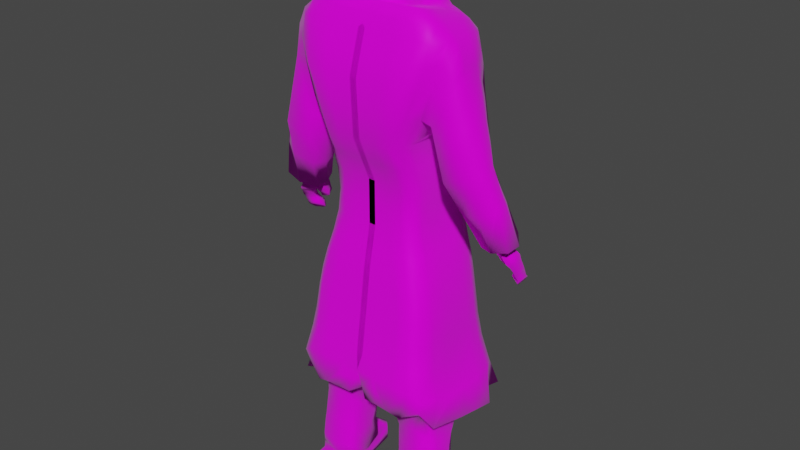 # Source: magemod.blend  (saved by Blender 2.91.10; exported with 4.5.12 LTS)
import bpy
from mathutils import Matrix  # noqa: F401  (used for matrix-valued properties, if any)

bpy.ops.wm.read_factory_settings(use_empty=True)
scene = bpy.context.scene
scene.name = 'Scene'

# ---- collections
col_collection = bpy.data.collections.new('Collection'); scene.collection.children.link(col_collection)

# ---- images (referenced by path relative to the original .blend; pixels are not part of the script)
import os
ASSET_DIR = os.environ.get("B2B_ASSET_DIR", "")  # directory of the original .blend (textures are referenced by path, not embedded)
HERE = os.path.dirname(os.path.abspath(__file__))  # packed textures are extracted next to this script under _unpacked/

def load_image(name, relpath, width, height, colorspace="sRGB"):
    """Load a texture the original file referenced (path relative to the .blend, or extracted next to this script)."""
    p = next((c for c in (os.path.join(HERE, relpath), os.path.join(ASSET_DIR, relpath)) if relpath and os.path.exists(c)), "")
    if p:
        img = bpy.data.images.load(p, check_existing=True)
        img.name = name
    else:  # same state as the original file: an image datablock whose file is absent (Cycles renders it pink)
        img = bpy.data.images.new(name, width, height)
        img.source = "FILE"
        img.filepath = "//" + (relpath or name)
    img.colorspace_settings.name = colorspace
    return img
img_untitled = load_image('Untitled', '', 1024, 1024, 'sRGB')

# ---- materials (node trees are filled in below, after node groups)
mat_green = bpy.data.materials.new('green')
mat_green.alpha_threshold = 0.0
mat_green.use_transparent_shadow = False
mat_green.line_color = (0.0, 0.0, 0.0, 1.0)

# ---- material node trees
mat_green.use_nodes = True; mat_green.node_tree.nodes.clear()
_N = mat_green.node_tree.nodes; _L = mat_green.node_tree.links
n0 = _N.new('ShaderNodeOutputMaterial'); n0.name = 'Material Output'; n0.location = (300, 300)
n1 = _N.new('ShaderNodeBsdfPrincipled'); n1.name = 'Principled BSDF'; n1.location = (10, 300)
n1.distribution = 'GGX'
n1.subsurface_method = 'BURLEY'
n1.inputs[2].default_value = 0.5106
n1.inputs[3].default_value = 1.45
n1.inputs[9].default_value = (1.9, 3.7, 0.1)
n1.inputs[13].default_value = 0.0922
n1.inputs[24].default_value = 0.06099
n1.inputs[27].default_value = (0.0, 0.0, 0.0, 1.0)
n1.inputs[28].default_value = 1.0
n2 = _N.new('ShaderNodeTexImage'); n2.name = 'Image Texture'; n2.location = (-423, 231)
n2.image = img_untitled
n3 = _N.new('ShaderNodeMix'); n3.name = 'Mix'; n3.location = (-160, 180)
n3.data_type = 'RGBA'
n3.inputs[0].default_value = 0.2411
n3.inputs[6].default_value = (1.0, 1.0, 1.0, 1.0)
_L.new(n1.outputs[0], n0.inputs[0])
_L.new(n2.outputs[0], n1.inputs[0])
_L.new(n2.outputs[0], n3.inputs[7])
_L.new(n3.outputs[2], n1.inputs[14])
n0.is_active_output = True

# ---- world
world_world = bpy.data.worlds.new('World'); scene.world = world_world
world_world.use_nodes = True; world_world.node_tree.nodes.clear()
_N = world_world.node_tree.nodes; _L = world_world.node_tree.links
n0 = _N.new('ShaderNodeOutputWorld'); n0.name = 'World Output'; n0.location = (300, 300)
n1 = _N.new('ShaderNodeBackground'); n1.name = 'Background'; n1.location = (10, 300)
n1.inputs[0].default_value = (0.05088, 0.05088, 0.05088, 1.0)
_L.new(n1.outputs[0], n0.inputs[0])
n0.is_active_output = True
world_world.color = (0.05088, 0.05088, 0.05088)
world_world.use_sun_shadow = False
world_world.sun_shadow_jitter_overblur = 0.0

# ---- meshes
me_cube = bpy.data.meshes.new('Cube')
me_cube.from_pydata([(1.07, 1.345, 1.761), (1.052, 1.311, -0.2607), (1.091, -0.758, 1.783), (1.072, -0.4242, -0.2474), (0.0, 1.467, -0.2781), (0.0, -0.9322, 1.779), (0.0, -0.4917, -0.2545), (0.0, 1.508, 1.745), (1.414, 1.189, 2.944), (1.457, -0.8175, 2.973), (0.0, -1.0, 3.033), (0.0, 1.312, 3.002), (1.523, 0.9537, 3.822), (1.621, -0.6443, 3.893), (0.0, -0.7289, 3.948), (0.07844, 1.173, 3.861), (1.354, 0.6511, 4.173), (1.31, -0.4579, 4.35), (0.07844, -0.4588, 4.405), (1.016, 1.333, 0.7294), (1.032, -0.4587, 0.7501), (0.0, 1.443, 0.7219), (0.0, -0.4917, 0.7455), (0.5225, -0.4917, -0.2545), (0.5225, 1.508, 1.745), (0.5225, 1.467, -0.2781), (0.5225, -0.9322, 1.779), (0.7619, 1.312, 3.002), (0.7619, -1.0, 3.033), (0.9344, 1.165, 3.857), (0.8736, -0.7289, 3.948), (0.6342, -0.4917, 4.456), (0.5225, -0.4917, 0.7455), (0.5225, 1.443, 0.7219), (1.109, 0.7599, 1.756), (1.109, 0.801, -0.2545), (1.618, 0.6973, 3.011), (1.836, 0.4874, 3.873), (1.347, 0.2945, 4.286), (1.109, 0.801, 0.7455), (0.07844, 1.523, 5.033), (1.109, -0.08617, 1.768), (1.855, -0.1176, 3.937), (1.347, -0.09863, 4.371), (0.4358, 1.378, 4.572), (1.109, 0.1546, 0.7455), (0.2901, 1.542, 5.041), (1.109, 0.1546, -0.2545), (1.293, 1.305, -1.201), (1.306, -0.5485, -1.179), (0.0, 1.42, -1.226), (0.0, -0.68, -1.202), (0.8166, -0.68, -1.202), (0.8166, 1.42, -1.226), (1.403, 0.801, -1.202), (1.602, -0.8023, -3.13), (0.0, -0.9538, -3.163), (1.587, 1.399, -3.22), (0.0, 1.478, -3.163), (1.403, 0.1546, -1.202), (1.463, 1.286, -2.086), (1.477, -0.6654, -2.086), (0.0, 1.373, -2.052), (0.0, -0.7976, -2.052), (0.98, -0.7976, -2.052), (0.98, 1.373, -2.052), (1.567, 0.801, -2.052), (0.07844, -1.047, -3.55), (0.07844, 1.729, -4.03), (1.733, -0.9243, -3.776), (1.721, 1.538, -3.907), (1.567, 0.1546, -2.052), (0.9951, -0.9538, -3.163), (0.9951, 1.478, -3.163), (1.649, 0.8402, -3.163), (0.07844, 1.871, -4.321), (1.812, 1.797, -4.615), (1.62, -0.9009, -4.057), (1.649, 0.1197, -3.163), (1.022, -1.04, -3.566), (1.022, 1.718, -4.013), (1.831, 0.9303, -4.013), (0.2612, -0.9322, 1.779), (0.4368, -0.7289, 3.948), (0.2612, 1.467, -0.2781), (0.3809, -1.0, 3.033), (1.831, 0.03942, -4.013), (0.9502, -1.116, -4.184), (1.13, 1.792, -4.649), (2.201, 0.921, -4.529), (0.07327, 0.9756, -4.453), (1.032, 0.6258, -4.549), (0.0, -0.01926, -4.471), (1.6, 0.3332, -5.934), (2.142, -0.01926, -4.4), (0.2228, -0.5003, 4.438), (0.2612, -0.4917, 0.7455), (0.2612, -0.4917, -0.2545), (0.2612, 1.508, 1.745), (0.3809, 1.312, 3.002), (0.4222, 1.165, 3.857), (0.2612, 1.443, 0.7219), (0.4083, 1.42, -1.226), (0.4083, -0.68, -1.202), (0.49, 1.373, -2.052), (0.49, -0.7976, -2.052), (0.4975, 1.478, -3.163), (0.4975, -0.9538, -3.163), (0.511, 1.718, -4.013), (0.511, -1.04, -3.566), (0.5159, 1.894, -4.471), (0.3048, -1.074, -4.194), (0.5543, 0.7108, -4.618), (0.5159, -0.01926, -4.471), (0.8248, -0.4917, -0.2545), (0.8248, 1.508, 1.745), (1.129, 1.299, 3.002), (1.122, 1.155, 3.857), (1.222, 0.7047, 4.204), (0.8248, 1.443, 0.7219), (0.8248, 1.373, -0.2545), (0.8248, -0.9322, 1.779), (1.203, -1.0, 3.033), (1.379, -0.7289, 3.948), (1.001, -0.4917, 4.456), (0.8248, -0.4917, 0.7455), (0.7395, 0.3107, 4.292), (0.7395, -0.1503, 4.392), (1.119, -0.68, -1.202), (1.119, 1.42, -1.226), (1.332, -0.9538, -3.163), (1.282, -0.7976, -2.052), (1.282, 1.373, -2.052), (1.439, -1.04, -3.566), (1.332, 1.478, -3.163), (1.22, -1.044, -4.291), (1.439, 1.718, -4.013), (1.566, 1.819, -4.6), (1.559, 0.6973, -4.639), (1.507, -0.01926, -4.471), (1.109, -0.4856, 1.773), (1.618, -0.5063, 3.074), (1.855, -0.4063, 3.942), (1.347, -0.2842, 4.411), (0.07844, -0.4777, 4.456), (1.109, -0.1505, 0.7455), (0.2514, -0.4417, 4.436), (1.109, -0.1505, -0.2545), (1.403, -0.2394, -1.202), (1.567, -0.295, -2.052), (1.649, -0.3871, -3.163), (1.831, -0.4701, -3.802), (0.07237, -0.4438, -4.218), (1.032, -0.5129, -4.178), (1.918, -0.7137, -4.427), (0.5218, -0.5054, -4.353), (1.467, -0.5423, -4.4), (0.5574, -0.3854, 4.439), (1.538, 0.4244, -5.227), (1.173, 0.4072, -5.2), (1.648, -0.2221, -5.2), (0.7477, 0.4298, -5.225), (0.6571, -0.2221, -5.2), (1.173, -0.4858, -4.947), (0.7446, -0.4419, -5.013), (1.529, -0.445, -5.017), (1.22, 0.4077, -5.961), (1.109, 0.4728, -0.2545), (1.695, -0.4186, -5.929), (0.805, 0.3731, -5.931), (0.7042, -0.4186, -5.929), (1.22, -0.4919, -5.729), (0.7987, -0.491, -5.73), (1.585, -0.4949, -5.731), (1.686, 0.2966, -6.53), (1.235, 0.5358, -6.646), (1.049, -0.5994, -6.646), (1.637, -0.5269, -6.513), (0.8187, 0.4387, -6.52), (0.6903, -0.4196, -6.494), (1.222, -0.6115, -6.322), (0.7942, -0.5454, -6.237), (1.585, -0.5829, -6.245), (1.109, 0.3303, 1.762), (1.855, 0.1833, 3.931), (1.347, 0.09489, 4.329), (1.109, 0.4728, 0.7455), (1.403, 0.4728, -1.202), (1.567, 0.4728, -2.052), (1.649, 0.4744, -3.163), (1.831, 0.478, -4.013), (2.171, 0.4436, -4.464), (0.07844, 0.4748, -4.474), (0.5159, 0.4806, -4.471), (1.507, 0.4806, -4.471), (0.7395, 0.07668, 4.342), (0.6571, 0.2778, -5.2), (1.648, 0.2778, -5.2), (0.7042, 0.08131, -5.929), (1.695, 0.08131, -5.929), (1.912, 0.3742, -6.861), (0.7988, 0.07361, -6.686), (1.732, -0.2369, -6.57), (1.75, 0.4017, -6.666), (1.352, 0.4669, -6.666), (1.213, -0.4904, -6.725), (1.62, -0.557, -6.725), (0.9528, 0.5163, -6.693), (0.7714, -0.4181, -6.725), (1.912, 0.3742, -7.009), (0.8414, 0.009846, -6.725), (1.69, -0.129, -6.725), (1.898, 1.032, -6.893), (1.258, -0.5833, -6.861), (1.743, -0.6627, -6.861), (0.9006, 0.5398, -6.861), (0.7308, -0.4971, -6.861), (0.8144, 0.01339, -6.861), (1.826, -0.1522, -6.861), (1.427, 0.4536, -7.009), (1.258, -0.5833, -7.009), (1.743, -0.6627, -7.009), (0.9006, 0.5398, -7.009), (0.7308, -0.4971, -7.009), (1.341, -0.07286, -7.009), (0.8144, 0.01339, -7.009), (1.826, -0.1522, -7.009), (1.986, 0.8223, -6.862), (1.824, 0.8498, -6.667), (1.426, 0.915, -6.667), (0.9935, 0.9857, -6.667), (1.986, 0.8223, -7.01), (1.775, 1.19, -6.912), (0.9739, 0.9879, -6.862), (1.501, 0.9017, -7.01), (0.9739, 0.9879, -7.01), (1.773, 1.054, -6.742), (1.465, 1.104, -6.742), (1.131, 1.159, -6.742), (1.898, 1.032, -7.007), (0.0, -0.9612, 2.316), (1.116, 1.16, -6.893), (1.523, 1.094, -7.007), (1.116, 1.16, -7.007), (1.695, 1.204, -6.815), (1.498, 1.236, -6.815), (1.283, 1.272, -6.815), (1.775, 1.19, -6.985), (1.532, 1.315, -6.924), (1.273, 1.273, -6.912), (1.535, 1.23, -6.985), (1.273, 1.273, -6.985), (0.0, 1.424, 2.283), (1.232, 1.285, 2.319), (1.254, -0.8364, 2.369), (0.625, -0.9612, 2.316), (0.625, 1.424, 2.283), (1.327, 0.7331, 2.293), (1.327, -0.1006, 2.019), (0.3125, -0.9612, 2.316), (0.3125, 1.424, 2.283), (0.9866, 1.424, 2.283), (0.9866, -0.9612, 2.316), (1.327, -0.4945, 2.33), (1.327, 0.3065, 2.013), (1.961, 0.6402, 2.837), (1.989, 0.4629, 3.57), (1.554, 0.7311, 2.251), (2.1, 0.2178, 3.249), (2.101, -0.1768, 3.254), (2.012, 0.1814, 3.573), (2.013, -0.1196, 3.579), (1.489, -0.1026, 1.984), (2.023, -0.5082, 2.94), (2.014, -0.4082, 3.584), (1.563, -0.4964, 2.287), (1.487, 0.3045, 1.979), (1.834, 0.4771, 1.168), (2.366, 0.4405, 1.382), (2.611, 0.08226, 1.571), (2.614, -0.2212, 1.574), (1.678, -0.1641, 1.027), (2.429, -0.4761, 1.406), (1.855, -0.4671, 1.187), (1.675, 0.149, 1.024), (2.5, 0.9224, -0.02777), (2.888, 0.6412, 0.03129), (3.14, 0.3088, -0.05256), (3.053, 0.07796, -0.1476), (2.26, 0.511, -0.2741), (2.668, 0.03717, -0.2636), (2.312, 0.23, -0.3365), (2.348, 0.7412, -0.1843), (2.846, 0.4444, -0.0887), (2.749, 0.1911, -0.2254), (2.423, 0.685, -0.1387), (2.329, 0.4332, -0.2677), (2.643, 0.5586, -0.1098), (2.552, 0.305, -0.2453), (2.781, 0.9221, -1.239), (2.763, 0.9303, -1.228), (2.789, 0.941, -1.228), (2.77, 0.9438, -1.221), (2.749, 0.1911, -0.2254), (2.423, 0.685, -0.1387), (2.329, 0.4332, -0.2677), (2.491, 0.764, -0.3328), (2.907, 0.5248, -0.2782), (2.397, 0.5122, -0.4618), (2.817, 0.2702, -0.4195), (2.643, 0.5586, -0.1098), (2.733, 0.625, -0.3011), (2.552, 0.305, -0.2453), (2.63, 0.378, -0.4384), (2.698, 0.6934, -0.4426), (2.992, 0.5766, -0.3836), (2.61, 0.4823, -0.56), (2.886, 0.2781, -0.5494), (2.411, 0.597, -0.58), (2.491, 0.8123, -0.4698), (2.425, 0.6802, -0.6807), (2.488, 0.844, -0.5957), (2.654, 0.7658, -0.6106), (2.583, 0.605, -0.6997), (2.435, 0.721, -0.7649), (2.499, 0.8848, -0.6799), (2.664, 0.8066, -0.6948), (2.594, 0.6458, -0.7839), (2.498, 0.7739, -0.8145), (2.531, 0.859, -0.7703), (2.617, 0.8184, -0.7781), (2.58, 0.7349, -0.8243), (2.779, 0.6933, -0.5563), (3.017, 0.5985, -0.5084), (2.707, 0.5218, -0.6516), (2.932, 0.3559, -0.643), (2.841, 0.7288, -0.6958), (3.052, 0.6565, -0.6811), (2.778, 0.5825, -0.7771), (2.976, 0.4503, -0.7973), (2.86, 0.7702, -0.7835), (3.037, 0.7131, -0.7715), (2.798, 0.6239, -0.8647), (2.961, 0.5069, -0.8876), (2.858, 0.7929, -0.8615), (3.051, 0.7604, -0.9264), (2.803, 0.6658, -0.9321), (2.986, 0.5812, -1.027), (2.838, 0.8404, -0.9289), (3.047, 0.8256, -0.9719), (2.764, 0.6829, -1.014), (2.953, 0.6064, -1.098), (2.787, 0.9239, -1.032), (2.96, 0.8985, -1.095), (2.73, 0.8032, -1.097), (2.888, 0.7305, -1.192), (2.771, 0.9407, -1.121), (2.876, 0.9253, -1.16), (2.736, 0.8677, -1.161), (2.832, 0.8238, -1.218), (2.772, 0.9502, -1.179), (2.838, 0.9405, -1.203), (2.75, 0.904, -1.204), (2.81, 0.8762, -1.24), (2.781, 0.9221, -1.239), (2.763, 0.9303, -1.228), (2.789, 0.941, -1.228), (2.77, 0.9438, -1.221), (0.07844, 1.294, 4.147), (0.07844, 1.267, 4.19), (0.4355, 1.257, 4.177), (0.07844, 1.399, 4.833), (0.07844, 1.462, 5.16), (0.6288, 1.155, 4.227), (0.7438, 0.7643, 4.548), (0.7178, 0.3277, 4.643), (0.7178, -0.1658, 4.749), (0.7178, 0.07714, 4.697), (0.2125, -0.4846, 4.744), (0.07844, -0.4877, 4.75), (0.5957, -0.3989, 4.8), (0.629, 1.277, 4.622), (0.744, 0.8858, 4.943), (0.718, 0.4492, 5.038), (0.718, -0.04432, 5.144), (0.718, 0.1986, 5.092), (0.2401, -0.407, 5.22), (0.5959, -0.2774, 5.195), (0.3516, 1.385, 4.769), (0.5615, 1.314, 4.894), (0.6645, 1.059, 5.259), (0.6414, 0.6983, 5.425), (0.6414, 0.2907, 5.613), (0.6414, 0.4913, 5.52), (0.1234, 0.0983, 5.702), (0.4958, 0.007821, 5.585), (0.3898, 1.448, 5.137), (0.4993, 1.242, 5.347), (0.4743, 1.016, 5.469), (0.4743, 0.7169, 5.607), (0.4743, 0.8642, 5.539), (0.3946, 0.5756, 5.672), (0.244, 1.36, 5.272), (0.2852, 1.208, 5.457), (0.275, 1.049, 5.53), (0.275, 0.8696, 5.613), (0.275, 0.9579, 5.572), (0.2272, 0.7849, 5.652), (0.98, 0.2938, 4.289), (0.8499, 1.189, 3.98), (0.9014, 0.7618, 4.365), (0.9998, 0.7603, 4.25), (0.986, 0.07583, 4.336), (0.9971, -0.329, 4.423), (0.9918, -0.1349, 4.382), (0.988, -0.8802, -2.639), (0.988, 1.428, -2.639), (1.515, 1.328, -2.643), (0.0, -0.8802, -2.639), (0.0, 1.428, -2.639), (1.61, 0.8217, -2.639), (1.61, 0.1362, -2.639), (1.527, -0.7312, -2.622), (0.494, 1.428, -2.639), (0.494, -0.8802, -2.639), (1.309, -0.8802, -2.639), (1.309, 1.428, -2.639), (1.61, -0.3437, -2.639), (1.61, 0.4737, -2.639), (0.891, -0.7335, -1.589), (0.891, 1.398, -1.602), (1.383, 1.292, -1.619), (0.0, -0.7335, -1.589), (0.0, 1.398, -1.602), (1.478, 0.801, -1.589), (1.478, 0.1546, -1.589), (1.404, -0.6083, -1.61), (0.4455, 1.398, -1.602), (0.4455, -0.7335, -1.589), (1.193, -0.7335, -1.589), (1.193, 1.398, -1.602), (1.478, -0.2647, -1.589), (1.478, 0.4728, -1.589), (0.6696, -0.5859, -0.7284), (0.0, 1.443, -0.752), (1.179, -0.4791, -0.7284), (0.6696, 1.443, -0.752), (0.0, -0.5859, -0.7284), (1.167, 1.309, -0.7386), (1.256, 0.801, -0.7284), (1.256, 0.1546, -0.7284), (0.3348, -0.5859, -0.7284), (0.3348, 1.443, -0.752), (0.9719, 1.396, -0.7402), (0.9719, -0.5859, -0.7284), (1.256, -0.195, -0.7284), (1.256, 0.4728, -0.7284), (1.023, 1.321, 0.2317), (1.032, -0.3985, 0.2455), (0.0, 1.455, 0.2219), (0.0, -0.4917, 0.2455), (0.5225, 1.455, 0.2219), (0.5225, -0.4917, 0.2455), (1.109, 0.801, 0.2455), (1.109, 0.1546, 0.2455), (0.2612, 1.455, 0.2219), (0.2612, -0.4917, 0.2455), (0.8248, -0.4917, 0.2455), (0.8248, 1.408, 0.2337), (1.109, -0.1505, 0.2455), (1.109, 0.4728, 0.2455), (1.025, 1.346, 1.238), (1.032, -0.6044, 1.262), (0.0, 1.476, 1.234), (0.0, -0.712, 1.262), (0.5225, -0.712, 1.262), (0.5225, 1.476, 1.234), (1.109, 0.7804, 1.251), (1.109, 0.03423, 1.257), (0.2612, 1.476, 1.234), (0.2612, -0.712, 1.262), (0.8248, -0.712, 1.262), (0.8248, 1.476, 1.234), (1.109, -0.3181, 1.259), (1.109, 0.4016, 1.254), (1.702, -0.4825, 1.765), (1.578, -0.1318, 1.53), (2.345, -0.1979, 2.457), (2.342, 0.1535, 2.453), (2.216, -0.493, 2.212), (1.687, 0.6106, 1.737), (1.576, 0.2308, 1.526), (2.156, 0.5362, 2.142), (0.0, 1.238, 3.429), (1.615, -0.7529, 3.495), (0.0, -0.8645, 3.491), (1.501, 1.079, 3.424), (0.8482, 1.238, 3.429), (0.8177, -0.8645, 3.491), (1.736, 0.5955, 3.468), (0.4089, -0.8645, 3.491), (0.4016, 1.238, 3.429), (1.126, 1.227, 3.429), (1.291, -0.8645, 3.491), (1.736, -0.4563, 3.508), (1.985, 0.5525, 3.268), (2.057, -0.1482, 3.417), (2.019, -0.4582, 3.262), (2.056, 0.1996, 3.411), (2.549, -0.2196, 0.5716), (2.084, -0.1187, 0.4258), (2.644, 0.5473, 0.6677), (2.167, 0.6997, 0.5705), (2.011, 0.445, 0.4199), (1.969, 0.1733, 0.3765), (2.876, 0.1955, 0.7594), (2.833, -0.0717, 0.7133), (1.136, 1.088, -0.2571), (1.154, 1.075, 1.759), (1.552, 0.9579, 2.939), (1.712, 0.7266, 3.829), (1.428, 0.5047, 4.195), (1.097, 1.09, 0.7373), (1.373, 1.076, -1.188), (1.673, 1.159, -3.249), (1.543, 1.069, -2.086), (1.868, 1.25, -3.907), (1.921, 1.264, -4.383), (0.07844, 1.366, -4.396), (1.075, 1.141, -4.593), (0.5159, 1.186, -4.515), (1.533, 1.153, -4.572), (1.332, 1.035, 2.336), (1.597, 1.09, -2.623), (1.47, 1.066, -1.615), (1.244, 1.084, -0.7384), (1.097, 1.089, 0.2355), (1.097, 1.089, 1.243), (1.704, 0.8528, 3.461), (1.485, -0.5367, 4.199), (0.07844, -0.6107, 4.216), (1.443, 0.7876, 4.04), (0.75, -0.6065, 4.21), (1.592, 0.3908, 4.112), (1.592, -0.1078, 4.161), (0.3264, -0.6109, 4.201), (1.174, 0.9224, 4.036), (1.184, -0.6065, 4.21), (1.592, -0.3433, 4.184), (1.592, 0.1377, 4.137), (0.6916, 0.9974, 4.369), (0.6918, 1.119, 4.763), (0.6181, 1.226, 5.058), (0.4416, 1.347, 5.239), (0.2648, 1.282, 5.368), (0.9273, 0.9675, 4.119), (1.572, 0.5916, 4.086), (0.5769, -1.059, -3.851), (0.2031, -1.059, -3.856), (0.6045, -1.093, -4.182), (0.07536, -0.7406, -3.889), (0.07844, -0.2217, 5.464), (0.5644, -0.08965, 5.448), (0.1859, -0.1724, 5.444), (0.07844, 0.1192, 5.686), (0.07844, 0.3308, 5.748), (0.07844, 0.7212, 5.758), (0.07844, 0.9375, 5.674), (0.07844, 1.028, 5.621), (0.07844, 1.201, 5.472), (0.07844, 1.303, 5.367), (0.07844, 1.358, 5.274), (0.07844, -0.4054, 5.269), (0.393, 1.353, 4.651), (0.07844, 1.242, 4.269), (0.3927, 1.232, 4.256), (0.07844, 1.374, 4.912), (0.3489, 1.3, 4.832), (0.8188, 0.5318, 4.328), (0.7305, 0.5417, 4.596), (0.7308, 0.6632, 4.991), (0.6527, 0.8749, 5.344), (0.4826, 1.146, 5.41), (0.28, 1.127, 5.494), (0.9897, 0.5224, 4.27), (0.07844, 1.129, 5.557), (0.718, 0.4174, 4.934), (0.744, 0.8539, 4.84), (0.256, -0.4232, 5.057), (0.5959, -0.3092, 5.091), (0.718, -0.07621, 5.041), (0.718, 0.1668, 4.988), (0.629, 1.245, 4.519), (0.4357, 1.346, 4.468), (0.6918, 1.087, 4.66), (0.07844, -0.427, 5.133), (0.3929, 1.321, 4.547), (0.7307, 0.6313, 4.888), (0.2294, -0.4649, 5.086), (0.2284, -0.4984, 5.178), (0.07844, -0.5163, 5.205), (0.07844, -0.4756, 5.124), (0.1862, -0.545, 5.089), (0.1776, -0.5712, 5.119), (0.07844, -0.581, 5.121), (0.07844, -0.5546, 5.111), (0.1282, -0.5866, 5.058), (0.1282, -0.5867, 5.058), (0.07844, -0.627, 5.005), (0.07844, -0.5867, 5.058), (0.07844, 0.7233, 4.386), (0.4217, 0.7127, 4.373), (0.07844, 0.8549, 5.029), (0.3767, 0.8702, 5.038), (0.4218, 0.8023, 4.664), (0.4219, 0.8342, 4.768)], [], [(454, 443, 52, 128), (483, 140, 2, 472), (482, 115, 0, 471), (480, 82, 5, 474), (260, 252, 11, 99), (503, 494, 13, 123), (532, 253, 8, 519), (262, 254, 9, 122), (547, 539, 17, 124), (538, 496, 12, 520), (501, 493, 15, 100), (66, 188, 428, 420), (556, 541, 16, 521), (466, 96, 22, 460), (468, 119, 19, 457), (469, 145, 20, 458), (465, 101, 33, 461), (467, 125, 32, 462), (146, 144, 18, 95), (502, 497, 29, 117), (545, 542, 31, 95), (259, 255, 28, 85), (500, 498, 30, 83), (261, 256, 27, 116), (481, 121, 26, 475), (479, 98, 24, 476), (452, 446, 53, 102), (451, 447, 51, 103), (536, 522, 39, 463), (549, 543, 38, 185), (499, 37, 266, 505), (37, 184, 270, 266), (537, 518, 34, 477), (535, 449, 54, 523), (264, 257, 267, 276), (258, 264, 276, 272), (548, 544, 43, 143), (453, 448, 48, 129), (29, 100, 370), (470, 186, 45, 464), (484, 183, 41, 478), (456, 450, 59, 187), (440, 431, 60, 132), (534, 434, 66, 525), (438, 432, 63, 105), (441, 436, 61, 149), (442, 435, 71, 188), (439, 429, 64, 131), (455, 445, 49, 148), (426, 417, 57, 134), (533, 420, 74, 524), (424, 418, 56, 107), (427, 422, 55, 150), (428, 421, 78, 189), (425, 415, 72, 130), (437, 430, 65, 104), (107, 56, 67, 109), (150, 55, 69, 151), (189, 78, 86, 190), (106, 73, 80, 108), (134, 57, 70, 136), (524, 74, 81, 526), (423, 416, 73, 106), (108, 80, 88, 110), (136, 70, 76, 137), (151, 69, 77, 154), (190, 86, 94, 191), (133, 79, 87, 135), (130, 72, 79, 133), (156, 154, 77, 135), (155, 153, 87, 559, 111), (530, 529, 91, 112), (531, 527, 89, 138), (91, 138, 158, 159), (194, 191, 94, 139), (526, 81, 89, 527), (192, 193, 113, 92), (528, 530, 112, 90), (79, 109, 557, 559, 87), (68, 108, 110, 75), (419, 423, 106, 58), (58, 106, 108, 68), (72, 107, 109, 79), (433, 437, 104, 62), (415, 424, 107, 72), (429, 438, 105, 64), (127, 195, 377, 376), (443, 451, 103, 52), (444, 452, 102, 50), (473, 7, 98, 479), (495, 500, 83, 14), (240, 259, 85, 10), (540, 545, 95, 18), (459, 21, 101, 465), (462, 32, 96, 466), (546, 117, 409, 555), (71, 149, 427, 421), (497, 501, 100, 29), (256, 260, 99, 27), (475, 26, 82, 480), (155, 113, 162, 164), (529, 531, 138, 91), (153, 156, 135, 87), (55, 130, 133, 69), (69, 133, 135, 77), (80, 136, 137, 88), (73, 134, 136, 80), (422, 425, 130, 55), (416, 426, 134, 73), (436, 439, 131, 61), (430, 440, 132, 65), (185, 412, 414, 43), (446, 453, 129, 53), (584, 411, 410, 578), (472, 2, 121, 481), (253, 261, 116, 8), (496, 502, 117, 12), (143, 413, 124, 17), (541, 546, 118, 16), (458, 20, 125, 467), (461, 33, 119, 468), (542, 547, 124, 31), (255, 262, 122, 28), (498, 503, 123, 30), (476, 24, 115, 482), (445, 454, 128, 49), (43, 414, 413, 143), (139, 156, 165, 160), (92, 113, 155, 152), (112, 91, 159, 161), (139, 94, 154, 156), (86, 151, 154, 94), (78, 150, 151, 86), (421, 427, 150, 78), (450, 455, 148, 59), (435, 441, 149, 71), (539, 548, 143, 17), (494, 504, 142, 13), (254, 263, 141, 9), (195, 126, 375, 377), (464, 45, 145, 469), (478, 41, 140, 483), (196, 161, 169, 198), (160, 165, 173, 168), (159, 158, 93, 166), (163, 164, 172, 171), (156, 153, 163, 165), (194, 139, 160, 197), (153, 155, 164, 163), (193, 112, 161, 196), (171, 172, 181, 180), (199, 168, 177, 202), (172, 170, 179, 181), (173, 171, 180, 182), (161, 159, 166, 169), (165, 163, 171, 173), (164, 162, 170, 172), (197, 160, 168, 199), (202, 177, 206, 211), (201, 178, 207, 210), (176, 177, 182, 180), (179, 176, 180, 181), (166, 93, 174, 175), (168, 173, 182, 177), (198, 169, 178, 201), (169, 166, 175, 178), (170, 198, 201, 179), (178, 175, 204, 207), (179, 201, 210, 208), (158, 197, 199, 93), (93, 199, 202, 174), (113, 193, 196, 162), (138, 194, 197, 158), (162, 196, 198, 170), (38, 408, 412, 185), (146, 157, 380, 378), (90, 112, 193, 192), (138, 89, 191, 194), (81, 190, 191, 89), (74, 189, 190, 81), (420, 428, 189, 74), (434, 442, 188, 66), (449, 456, 187, 54), (477, 34, 183, 484), (157, 127, 376, 380), (463, 39, 186, 470), (117, 29, 409), (42, 142, 274, 271), (263, 258, 272, 275), (544, 549, 185, 43), (204, 203, 228, 229), (206, 205, 213, 214), (205, 208, 216, 213), (211, 206, 214, 218), (176, 179, 208, 205), (177, 176, 205, 206), (175, 174, 203, 204), (174, 202, 211, 203), (214, 213, 220, 221), (213, 216, 223, 220), (218, 214, 221, 226), (217, 215, 222, 225), (203, 211, 218, 200), (208, 210, 217, 216), (219, 222, 235, 234), (210, 207, 215, 217), (225, 224, 220, 223), (224, 226, 221, 220), (219, 209, 226, 224), (222, 219, 224, 225), (200, 209, 231, 227), (200, 218, 226, 209), (216, 217, 225, 223), (203, 200, 227, 228), (228, 227, 212, 236), (233, 230, 238, 241), (234, 235, 243, 242), (229, 228, 236, 237), (215, 207, 230, 233), (222, 215, 233, 235), (207, 204, 229, 230), (209, 219, 234, 231), (242, 243, 251, 250), (237, 236, 244, 245), (243, 241, 249, 251), (239, 242, 250, 247), (230, 229, 237, 238), (227, 231, 239, 212), (231, 234, 242, 239), (235, 233, 241, 243), (245, 244, 232, 248), (246, 245, 248, 249), (248, 232, 247, 250), (249, 248, 250, 251), (241, 238, 246, 249), (236, 212, 232, 244), (238, 237, 245, 246), (212, 239, 247, 232), (41, 183, 264, 258), (2, 140, 263, 254), (26, 121, 262, 255), (0, 115, 261, 253), (24, 98, 260, 256), (5, 82, 259, 240), (140, 41, 258, 263), (183, 34, 257, 264), (115, 24, 256, 261), (82, 26, 255, 259), (121, 2, 254, 262), (518, 0, 253, 532), (98, 7, 252, 260), (508, 505, 266, 270), (489, 485, 283, 282), (488, 487, 280, 279), (507, 506, 271, 274), (485, 486, 281, 283), (506, 508, 270, 271), (184, 42, 271, 270), (504, 141, 273, 507), (257, 36, 265, 267), (141, 263, 275, 273), (513, 512, 285, 292), (512, 511, 286, 285), (509, 510, 291, 290), (491, 490, 277, 284), (486, 491, 284, 281), (490, 492, 278, 277), (492, 488, 279, 278), (487, 489, 282, 280), (292, 285, 295), (291, 289, 296), (289, 292, 295, 296), (514, 513, 292, 289), (511, 515, 287, 286), (516, 509, 290, 288), (515, 516, 288, 287), (510, 514, 289, 291), (293, 286, 287), (290, 294, 288), (294, 293, 287, 288), (295, 285, 286, 293, 297), (296, 298, 294, 290, 291), (313, 308, 318, 316), (302, 301, 299, 300), (303, 312, 313, 309), (293, 303, 309, 307), (304, 310, 311, 306), (305, 304, 306, 308), (319, 314, 322, 321), (311, 310, 293, 307), (313, 312, 305, 308), (307, 309, 317, 315), (315, 317, 335, 333), (311, 307, 315, 314), (306, 311, 314, 319), (308, 306, 319, 318), (309, 313, 316, 317), (322, 323, 327, 326), (316, 318, 320, 323), (318, 319, 321, 320), (314, 316, 323, 322), (327, 324, 328, 331), (321, 322, 326, 325), (323, 320, 324, 327), (320, 321, 325, 324), (328, 329, 330, 331), (324, 325, 329, 328), (326, 327, 331, 330), (325, 326, 330, 329), (335, 334, 338, 339), (314, 315, 333, 332), (317, 316, 334, 335), (316, 314, 332, 334), (337, 339, 343, 341), (333, 335, 339, 337), (332, 333, 337, 336), (334, 332, 336, 338), (342, 340, 344, 346), (336, 337, 341, 340), (338, 336, 340, 342), (339, 338, 342, 343), (345, 347, 351, 349), (343, 342, 346, 347), (341, 343, 347, 345), (340, 341, 345, 344), (349, 351, 355, 353), (344, 345, 349, 348), (346, 344, 348, 350), (347, 346, 350, 351), (354, 352, 356, 358), (348, 349, 353, 352), (350, 348, 352, 354), (351, 350, 354, 355), (357, 359, 363, 361), (355, 354, 358, 359), (353, 355, 359, 357), (352, 353, 357, 356), (360, 361, 366, 367), (356, 357, 361, 360), (358, 356, 360, 362), (359, 358, 362, 363), (361, 363, 364, 366), (363, 362, 365, 364), (362, 360, 367, 365), (594, 592, 381, 551), (597, 587, 382, 580), (588, 589, 387, 386), (590, 591, 385, 384), (589, 590, 384, 387), (591, 586, 383, 385), (592, 593, 44, 381), (551, 381, 389, 552), (580, 382, 390, 581), (386, 387, 562, 563), (384, 385, 393, 392), (387, 384, 392, 395, 562), (385, 383, 391, 393), (381, 44, 388, 389), (581, 390, 397, 582), (392, 393, 400, 399), (372, 571, 402, 396), (395, 392, 399, 401), (393, 391, 398, 400), (389, 388, 46, 396), (388, 371, 40, 46), (552, 389, 396, 553), (399, 400, 406, 405), (401, 399, 405, 407), (400, 398, 404, 406), (553, 396, 402, 554), (582, 397, 403, 583), (95, 31, 157, 146), (414, 412, 195, 127), (412, 408, 126, 195), (555, 409, 373, 550), (413, 414, 127, 157), (578, 410, 374, 579), (409, 29, 370, 373), (61, 131, 425, 422), (65, 132, 426, 416), (31, 124, 413, 157), (64, 105, 424, 415), (62, 104, 423, 419), (104, 65, 416, 423), (131, 64, 415, 425), (188, 71, 421, 428), (149, 61, 422, 427), (105, 63, 418, 424), (525, 66, 420, 533), (132, 60, 417, 426), (54, 187, 442, 434), (59, 148, 441, 435), (53, 129, 440, 430), (49, 128, 439, 436), (52, 103, 438, 429), (50, 102, 437, 433), (102, 53, 430, 437), (128, 52, 429, 439), (187, 59, 435, 442), (148, 49, 436, 441), (103, 51, 432, 438), (523, 54, 434, 534), (129, 48, 431, 440), (35, 167, 456, 449), (47, 147, 455, 450), (3, 114, 454, 445), (25, 120, 453, 446), (4, 84, 452, 444), (23, 97, 451, 443), (147, 3, 445, 455), (167, 47, 450, 456), (120, 1, 448, 453), (517, 35, 449, 535), (97, 6, 447, 451), (84, 25, 446, 452), (114, 23, 443, 454), (35, 463, 470, 167), (47, 464, 469, 147), (25, 461, 468, 120), (3, 458, 467, 114), (23, 462, 466, 97), (4, 459, 465, 84), (167, 470, 464, 47), (517, 536, 463, 35), (114, 467, 462, 23), (84, 465, 461, 25), (147, 469, 458, 3), (120, 468, 457, 1), (97, 466, 460, 6), (39, 477, 484, 186), (45, 478, 483, 145), (33, 476, 482, 119), (20, 472, 481, 125), (32, 475, 480, 96), (21, 473, 479, 101), (186, 484, 478, 45), (522, 537, 477, 39), (101, 479, 476, 33), (125, 481, 475, 32), (96, 480, 474, 22), (119, 482, 471, 19), (145, 483, 472, 20), (269, 273, 489, 487), (265, 268, 488, 492), (267, 265, 492, 490), (272, 276, 491, 486), (276, 267, 490, 491), (275, 272, 486, 485), (268, 269, 487, 488), (273, 275, 485, 489), (142, 504, 507, 274), (269, 268, 508, 506), (273, 269, 506, 507), (268, 265, 505, 508), (9, 141, 504, 494), (28, 122, 503, 498), (8, 116, 502, 496), (27, 99, 501, 497), (10, 85, 500, 495), (36, 499, 505, 265), (85, 28, 498, 500), (116, 27, 497, 502), (99, 11, 493, 501), (519, 8, 496, 538), (122, 9, 494, 503), (283, 281, 514, 510), (279, 280, 516, 515), (280, 282, 509, 516), (278, 279, 515, 511), (281, 284, 513, 514), (282, 283, 510, 509), (277, 278, 511, 512), (284, 277, 512, 513), (36, 519, 538, 499), (19, 471, 537, 522), (1, 457, 536, 517), (1, 517, 535, 448), (48, 523, 534, 431), (60, 525, 533, 417), (34, 518, 532, 257), (88, 137, 531, 529), (75, 110, 530, 528), (70, 526, 527, 76), (137, 76, 527, 531), (110, 88, 529, 530), (57, 524, 526, 70), (417, 533, 524, 57), (431, 534, 525, 60), (448, 535, 523, 48), (471, 0, 518, 537), (457, 19, 522, 536), (543, 556, 521, 38), (499, 538, 520, 37), (257, 532, 519, 36), (37, 520, 556, 543), (411, 555, 550, 374, 410), (397, 553, 554, 403), (390, 552, 553, 397), (382, 551, 552, 390), (587, 594, 551, 382), (42, 184, 549, 544), (13, 142, 548, 539), (30, 123, 547, 542), (12, 117, 546, 541), (118, 546, 555, 411), (14, 83, 545, 540), (142, 42, 544, 548), (184, 37, 543, 549), (83, 30, 542, 545), (520, 12, 541, 556), (123, 13, 539, 547), (109, 67, 558, 557), (111, 152, 155), (111, 558, 560, 152), (559, 557, 558, 111), (100, 15, 368, 369, 370), (560, 558, 67), (411, 584, 408, 38, 521, 16, 118), (572, 386, 563, 561), (372, 396, 46, 40), (386, 572, 600, 599), (563, 562, 395, 394), (394, 564, 561, 563), (401, 565, 564, 394, 395), (566, 565, 401, 407), (406, 567, 566, 407, 405), (568, 567, 406, 404), (585, 568, 404, 583), (571, 570, 554, 402), (554, 570, 569, 403), (388, 44, 573, 577), (371, 388, 577, 576), (370, 369, 574, 575), (593, 370, 575, 596), (573, 596, 614, 615), (569, 585, 583, 403), (126, 578, 579, 375), (398, 582, 583, 404), (391, 581, 582, 398), (383, 580, 581, 391), (586, 597, 580, 383), (408, 584, 578, 126), (144, 146, 378, 379), (375, 579, 597, 586), (44, 593, 596, 573), (378, 588, 595, 379), (374, 550, 594, 587), (373, 370, 593, 592), (377, 375, 586, 591), (380, 376, 590, 589), (376, 377, 591, 590), (378, 380, 589, 588), (579, 374, 587, 597), (550, 373, 592, 594), (598, 599, 603, 602), (595, 588, 598, 601), (588, 386, 599, 598), (605, 602, 606, 609), (601, 598, 602, 605), (599, 600, 604, 603), (606, 607, 608, 609), (602, 603, 607, 606), (603, 604, 608, 607), (610, 612, 613, 615, 614, 611), (575, 574, 610, 611), (596, 575, 611, 614), (577, 573, 615, 613), (576, 577, 613, 612)])
me_cube.polygons.foreach_set('use_smooth', [True] * 568)
_uv = me_cube.uv_layers.new(name='UVMap')
_uv.uv.foreach_set('vector', [0.375, 0.7821, 0.375, 0.8161, 0.375, 0.8161, 0.375, 0.7821, 0.5625, 0.7043, 0.625, 0.7043, 0.625, 0.75, 0.5625, 0.75, 0.5625, 0.4679, 0.625, 0.4679, 0.625, 0.5, 0.5625, 0.5, 0.5625, 0.8456, 0.625, 0.8456, 0.625, 0.875, 0.5625, 0.875, 0.625, 0.4044, 0.625, 0.375, 0.625, 0.375, 0.625, 0.4044, 0.625, 0.7821, 0.625, 0.75, 0.625, 0.75, 0.625, 0.7821, 0.625, 0.5428, 0.625, 0.5, 0.625, 0.5, 0.625, 0.5428, 0.625, 0.7821, 0.625, 0.75, 0.625, 0.75, 0.625, 0.7821, 0.625, 0.7821, 0.625, 0.75, 0.625, 0.75, 0.625, 0.7821, 0.625, 0.5428, 0.625, 0.5, 0.625, 0.5, 0.625, 0.5428, 0.625, 0.4044, 0.625, 0.375, 0.625, 0.375, 0.625, 0.4044, 0.375, 0.5767, 0.375, 0.6207, 0.375, 0.6207, 0.375, 0.5767, 0.625, 0.5428, 0.625, 0.5, 0.625, 0.5, 0.625, 0.5428, 0.4375, 0.8456, 0.5, 0.8456, 0.5, 0.875, 0.4375, 0.875, 0.4375, 0.4679, 0.5, 0.4679, 0.5, 0.5, 0.4375, 0.5, 0.4375, 0.7043, 0.5, 0.7043, 0.5, 0.75, 0.4375, 0.75, 0.4375, 0.4044, 0.5, 0.4044, 0.5, 0.4339, 0.4375, 0.4339, 0.4375, 0.7821, 0.5, 0.7821, 0.5, 0.8161, 0.4375, 0.8161, 0.6911, 0.7043, 0.75, 0.7043, 0.75, 0.75, 0.7206, 0.75, 0.625, 0.4679, 0.625, 0.4339, 0.625, 0.4339, 0.625, 0.4679, 0.625, 0.8456, 0.625, 0.8161, 0.625, 0.8161, 0.625, 0.8456, 0.625, 0.8456, 0.625, 0.8161, 0.625, 0.8161, 0.625, 0.8456, 0.625, 0.8456, 0.625, 0.8161, 0.625, 0.8161, 0.625, 0.8456, 0.625, 0.4679, 0.625, 0.4339, 0.625, 0.4339, 0.625, 0.4679, 0.5625, 0.7821, 0.625, 0.7821, 0.625, 0.8161, 0.5625, 0.8161, 0.5625, 0.4044, 0.625, 0.4044, 0.625, 0.4339, 0.5625, 0.4339, 0.375, 0.4044, 0.375, 0.4339, 0.375, 0.4339, 0.375, 0.4044, 0.375, 0.8456, 0.375, 0.875, 0.375, 0.875, 0.375, 0.8456, 0.4375, 0.5428, 0.5, 0.5428, 0.5, 0.5767, 0.4375, 0.5767, 0.625, 0.6207, 0.625, 0.5767, 0.625, 0.5767, 0.625, 0.6207, 0.625, 0.5767, 0.625, 0.5767, 0.625, 0.5767, 0.625, 0.5767, 0.625, 0.5767, 0.625, 0.6207, 0.625, 0.6207, 0.625, 0.5767, 0.5625, 0.5428, 0.625, 0.5428, 0.625, 0.5767, 0.5625, 0.5767, 0.375, 0.5428, 0.375, 0.5767, 0.375, 0.5767, 0.375, 0.5428, 0.625, 0.6207, 0.625, 0.5767, 0.625, 0.5767, 0.625, 0.6207, 0.625, 0.6633, 0.625, 0.6207, 0.625, 0.6207, 0.625, 0.6633, 0.625, 0.7043, 0.625, 0.6633, 0.625, 0.6633, 0.625, 0.7043, 0.375, 0.4679, 0.375, 0.5, 0.375, 0.5, 0.375, 0.4679, 0.625, 0.4339, 0.625, 0.4044, 0.625, 0.4339, 0.4375, 0.6207, 0.5, 0.6207, 0.5, 0.6633, 0.4375, 0.6633, 0.5625, 0.6207, 0.625, 0.6207, 0.625, 0.6633, 0.5625, 0.6633, 0.375, 0.6207, 0.375, 0.6633, 0.375, 0.6633, 0.375, 0.6207, 0.375, 0.4679, 0.375, 0.5, 0.375, 0.5, 0.375, 0.4679, 0.375, 0.5428, 0.375, 0.5767, 0.375, 0.5767, 0.375, 0.5428, 0.375, 0.8456, 0.375, 0.875, 0.375, 0.875, 0.375, 0.8456, 0.375, 0.7043, 0.375, 0.75, 0.375, 0.75, 0.375, 0.7043, 0.375, 0.6207, 0.375, 0.6633, 0.375, 0.6633, 0.375, 0.6207, 0.375, 0.7821, 0.375, 0.8161, 0.375, 0.8161, 0.375, 0.7821, 0.375, 0.7043, 0.375, 0.75, 0.375, 0.75, 0.375, 0.7043, 0.375, 0.4679, 0.375, 0.5, 0.375, 0.5, 0.375, 0.4679, 0.375, 0.5428, 0.375, 0.5767, 0.375, 0.5767, 0.375, 0.5428, 0.375, 0.8456, 0.375, 0.875, 0.375, 0.875, 0.375, 0.8456, 0.375, 0.7043, 0.375, 0.75, 0.375, 0.75, 0.375, 0.7043, 0.375, 0.6207, 0.375, 0.6633, 0.375, 0.6633, 0.375, 0.6207, 0.375, 0.7821, 0.375, 0.8161, 0.375, 0.8161, 0.375, 0.7821, 0.375, 0.4044, 0.375, 0.4339, 0.375, 0.4339, 0.375, 0.4044, 0.375, 0.8456, 0.375, 0.875, 0.375, 0.875, 0.375, 0.8456, 0.375, 0.7043, 0.375, 0.75, 0.375, 0.75, 0.375, 0.7043, 0.375, 0.6207, 0.375, 0.6633, 0.375, 0.6633, 0.375, 0.6207, 0.375, 0.4044, 0.375, 0.4339, 0.375, 0.4339, 0.375, 0.4044, 0.375, 0.4679, 0.375, 0.5, 0.375, 0.5, 0.375, 0.4679, 0.375, 0.5428, 0.375, 0.5767, 0.375, 0.5767, 0.375, 0.5428, 0.375, 0.4044, 0.375, 0.4339, 0.375, 0.4339, 0.375, 0.4044, 0.375, 0.4044, 0.375, 0.4339, 0.375, 0.4339, 0.375, 0.4044, 0.375, 0.4679, 0.375, 0.5, 0.375, 0.5, 0.375, 0.4679, 0.375, 0.7043, 0.375, 0.75, 0.375, 0.75, 0.375, 0.7043, 0.375, 0.6207, 0.375, 0.6633, 0.375, 0.6633, 0.375, 0.6207, 0.375, 0.7821, 0.375, 0.8161, 0.375, 0.8161, 0.375, 0.7821, 0.375, 0.7821, 0.375, 0.8161, 0.375, 0.8161, 0.375, 0.7821, 0.3429, 0.7043, 0.375, 0.7043, 0.375, 0.75, 0.3429, 0.75, 0.2794, 0.7043, 0.3089, 0.7043, 0.3089, 0.75, 0.2927, 0.75, 0.2794, 0.75, 0.2794, 0.5428, 0.3089, 0.5428, 0.3089, 0.5767, 0.2794, 0.5767, 0.3429, 0.5428, 0.375, 0.5428, 0.375, 0.5767, 0.3429, 0.5767, 0.3089, 0.5767, 0.3429, 0.5767, 0.3429, 0.5767, 0.3089, 0.5767, 0.3429, 0.6207, 0.375, 0.6207, 0.375, 0.6633, 0.3429, 0.6633, 0.375, 0.5428, 0.375, 0.5767, 0.375, 0.5767, 0.375, 0.5428, 0.25, 0.6207, 0.2794, 0.6207, 0.2794, 0.6633, 0.25, 0.6633, 0.25, 0.5428, 0.2794, 0.5428, 0.2794, 0.5767, 0.25, 0.5767, 0.375, 0.8161, 0.375, 0.8456, 0.375, 0.8456, 0.375, 0.8323, 0.375, 0.8161, 0.375, 0.375, 0.375, 0.4044, 0.375, 0.4044, 0.375, 0.375, 0.375, 0.375, 0.375, 0.4044, 0.375, 0.4044, 0.375, 0.375, 0.375, 0.375, 0.375, 0.4044, 0.375, 0.4044, 0.375, 0.375, 0.375, 0.8161, 0.375, 0.8456, 0.375, 0.8456, 0.375, 0.8161, 0.375, 0.375, 0.375, 0.4044, 0.375, 0.4044, 0.375, 0.375, 0.375, 0.8161, 0.375, 0.8456, 0.375, 0.8456, 0.375, 0.8161, 0.375, 0.8161, 0.375, 0.8456, 0.375, 0.8456, 0.375, 0.8161, 0.6571, 0.6633, 0.6571, 0.6207, 0.6571, 0.6207, 0.6571, 0.6633, 0.375, 0.8161, 0.375, 0.8456, 0.375, 0.8456, 0.375, 0.8161, 0.375, 0.375, 0.375, 0.4044, 0.375, 0.4044, 0.375, 0.375, 0.5625, 0.375, 0.625, 0.375, 0.625, 0.4044, 0.5625, 0.4044, 0.625, 0.875, 0.625, 0.8456, 0.625, 0.8456, 0.625, 0.875, 0.625, 0.875, 0.625, 0.8456, 0.625, 0.8456, 0.625, 0.875, 0.625, 0.875, 0.625, 0.8456, 0.625, 0.8456, 0.625, 0.875, 0.4375, 0.375, 0.5, 0.375, 0.5, 0.4044, 0.4375, 0.4044, 0.4375, 0.8161, 0.5, 0.8161, 0.5, 0.8456, 0.4375, 0.8456, 0.625, 0.4679, 0.625, 0.4679, 0.625, 0.4679, 0.625, 0.4679, 0.375, 0.6633, 0.375, 0.7043, 0.375, 0.7043, 0.375, 0.6633, 0.625, 0.4339, 0.625, 0.4044, 0.625, 0.4044, 0.625, 0.4339, 0.625, 0.4339, 0.625, 0.4044, 0.625, 0.4044, 0.625, 0.4339, 0.5625, 0.8161, 0.625, 0.8161, 0.625, 0.8456, 0.5625, 0.8456, 0.2794, 0.7043, 0.2794, 0.6633, 0.2794, 0.6633, 0.2794, 0.7043, 0.3089, 0.5428, 0.3429, 0.5428, 0.3429, 0.5767, 0.3089, 0.5767, 0.3089, 0.7043, 0.3429, 0.7043, 0.3429, 0.75, 0.3089, 0.75, 0.375, 0.75, 0.375, 0.7821, 0.375, 0.7821, 0.375, 0.75, 0.375, 0.75, 0.375, 0.7821, 0.375, 0.7821, 0.375, 0.75, 0.375, 0.4339, 0.375, 0.4679, 0.375, 0.4679, 0.375, 0.4339, 0.375, 0.4339, 0.375, 0.4679, 0.375, 0.4679, 0.375, 0.4339, 0.375, 0.75, 0.375, 0.7821, 0.375, 0.7821, 0.375, 0.75, 0.375, 0.4339, 0.375, 0.4679, 0.375, 0.4679, 0.375, 0.4339, 0.375, 0.75, 0.375, 0.7821, 0.375, 0.7821, 0.375, 0.75, 0.375, 0.4339, 0.375, 0.4679, 0.375, 0.4679, 0.375, 0.4339, 0.625, 0.6207, 0.6421, 0.6207, 0.6418, 0.6633, 0.625, 0.6633, 0.375, 0.4339, 0.375, 0.4679, 0.375, 0.4679, 0.375, 0.4339, 0.6496, 0.5391, 0.6571, 0.5, 0.6571, 0.5, 0.6571, 0.5391, 0.5625, 0.75, 0.625, 0.75, 0.625, 0.7821, 0.5625, 0.7821, 0.625, 0.5, 0.625, 0.4679, 0.625, 0.4679, 0.625, 0.5, 0.625, 0.5, 0.625, 0.4679, 0.625, 0.4679, 0.625, 0.5, 0.625, 0.7043, 0.6392, 0.7043, 0.6571, 0.75, 0.625, 0.75, 0.625, 0.5, 0.625, 0.4679, 0.625, 0.4679, 0.625, 0.5, 0.4375, 0.75, 0.5, 0.75, 0.5, 0.7821, 0.4375, 0.7821, 0.4375, 0.4339, 0.5, 0.4339, 0.5, 0.4679, 0.4375, 0.4679, 0.625, 0.8161, 0.625, 0.7821, 0.625, 0.7821, 0.625, 0.8161, 0.625, 0.8161, 0.625, 0.7821, 0.625, 0.7821, 0.625, 0.8161, 0.625, 0.8161, 0.625, 0.7821, 0.625, 0.7821, 0.625, 0.8161, 0.5625, 0.4339, 0.625, 0.4339, 0.625, 0.4679, 0.5625, 0.4679, 0.375, 0.75, 0.375, 0.7821, 0.375, 0.7821, 0.375, 0.75, 0.625, 0.6633, 0.6418, 0.6633, 0.6392, 0.7043, 0.625, 0.7043, 0.3429, 0.6633, 0.3429, 0.7043, 0.3429, 0.7043, 0.3429, 0.6633, 0.25, 0.6633, 0.2794, 0.6633, 0.2794, 0.7043, 0.25, 0.7043, 0.2794, 0.5767, 0.3089, 0.5767, 0.3089, 0.5767, 0.2794, 0.5767, 0.3429, 0.6633, 0.375, 0.6633, 0.375, 0.7043, 0.3429, 0.7043, 0.375, 0.6633, 0.375, 0.7043, 0.375, 0.7043, 0.375, 0.6633, 0.375, 0.6633, 0.375, 0.7043, 0.375, 0.7043, 0.375, 0.6633, 0.375, 0.6633, 0.375, 0.7043, 0.375, 0.7043, 0.375, 0.6633, 0.375, 0.6633, 0.375, 0.7043, 0.375, 0.7043, 0.375, 0.6633, 0.375, 0.6633, 0.375, 0.7043, 0.375, 0.7043, 0.375, 0.6633, 0.625, 0.75, 0.625, 0.7043, 0.625, 0.7043, 0.625, 0.75, 0.625, 0.75, 0.625, 0.7043, 0.625, 0.7043, 0.625, 0.75, 0.625, 0.75, 0.625, 0.7043, 0.625, 0.7043, 0.625, 0.75, 0.6571, 0.6207, 0.6571, 0.5767, 0.6571, 0.5767, 0.6571, 0.6207, 0.4375, 0.6633, 0.5, 0.6633, 0.5, 0.7043, 0.4375, 0.7043, 0.5625, 0.6633, 0.625, 0.6633, 0.625, 0.7043, 0.5625, 0.7043, 0.2794, 0.6207, 0.2794, 0.5767, 0.2794, 0.5767, 0.2794, 0.6207, 0.3429, 0.6633, 0.3429, 0.7043, 0.3429, 0.7043, 0.3429, 0.6633, 0.3089, 0.5767, 0.3429, 0.5767, 0.3429, 0.5767, 0.3089, 0.5767, 0.3089, 0.7043, 0.2794, 0.7043, 0.2794, 0.7043, 0.3089, 0.7043, 0.3429, 0.7043, 0.3089, 0.7043, 0.3089, 0.7043, 0.3429, 0.7043, 0.3429, 0.6207, 0.3429, 0.6633, 0.3429, 0.6633, 0.3429, 0.6207, 0.3089, 0.7043, 0.2794, 0.7043, 0.2794, 0.7043, 0.3089, 0.7043, 0.2794, 0.6207, 0.2794, 0.5767, 0.2794, 0.5767, 0.2794, 0.6207, 0.3089, 0.7043, 0.2794, 0.7043, 0.2794, 0.7043, 0.3089, 0.7043, 0.3429, 0.6207, 0.3429, 0.6633, 0.3429, 0.6633, 0.3429, 0.6207, 0.2794, 0.7043, 0.2794, 0.6633, 0.2794, 0.6633, 0.2794, 0.7043, 0.3429, 0.7043, 0.3089, 0.7043, 0.3089, 0.7043, 0.3429, 0.7043, 0.2794, 0.5767, 0.3089, 0.5767, 0.3089, 0.5767, 0.2794, 0.5767, 0.3429, 0.7043, 0.3089, 0.7043, 0.3089, 0.7043, 0.3429, 0.7043, 0.2794, 0.7043, 0.2794, 0.6633, 0.2794, 0.6633, 0.2794, 0.7043, 0.3429, 0.6207, 0.3429, 0.6633, 0.3429, 0.6633, 0.3429, 0.6207, 0.3429, 0.6207, 0.3429, 0.6633, 0.3429, 0.6633, 0.3429, 0.6207, 0.2794, 0.6207, 0.2794, 0.5767, 0.2794, 0.5767, 0.2794, 0.6207, 0.3089, 0.6633, 0.3429, 0.6633, 0.3429, 0.7043, 0.3089, 0.7043, 0.2794, 0.6633, 0.3089, 0.6633, 0.3089, 0.7043, 0.2794, 0.7043, 0.3089, 0.5767, 0.3429, 0.5767, 0.3429, 0.5767, 0.3089, 0.5767, 0.3429, 0.6633, 0.3429, 0.7043, 0.3429, 0.7043, 0.3429, 0.6633, 0.2794, 0.6207, 0.2794, 0.5767, 0.2794, 0.5767, 0.2794, 0.6207, 0.2794, 0.5767, 0.3089, 0.5767, 0.3089, 0.5767, 0.2794, 0.5767, 0.2794, 0.6633, 0.2794, 0.6207, 0.2794, 0.6207, 0.2794, 0.6633, 0.2794, 0.5767, 0.3089, 0.5767, 0.3089, 0.5767, 0.2794, 0.5767, 0.2794, 0.6633, 0.2794, 0.6207, 0.2794, 0.6207, 0.2794, 0.6633, 0.3429, 0.5767, 0.3429, 0.6207, 0.3429, 0.6207, 0.3429, 0.5767, 0.3429, 0.5767, 0.3429, 0.6207, 0.3429, 0.6207, 0.3429, 0.5767, 0.2794, 0.6633, 0.2794, 0.6207, 0.2794, 0.6207, 0.2794, 0.6633, 0.3429, 0.5767, 0.3429, 0.6207, 0.3429, 0.6207, 0.3429, 0.5767, 0.2794, 0.6633, 0.2794, 0.6207, 0.2794, 0.6207, 0.2794, 0.6633, 0.625, 0.5767, 0.6424, 0.5767, 0.6421, 0.6207, 0.625, 0.6207, 0.6911, 0.7043, 0.6571, 0.7043, 0.6571, 0.7043, 0.6911, 0.7043, 0.25, 0.5767, 0.2794, 0.5767, 0.2794, 0.6207, 0.25, 0.6207, 0.3429, 0.5767, 0.375, 0.5767, 0.375, 0.6207, 0.3429, 0.6207, 0.375, 0.5767, 0.375, 0.6207, 0.375, 0.6207, 0.375, 0.5767, 0.375, 0.5767, 0.375, 0.6207, 0.375, 0.6207, 0.375, 0.5767, 0.375, 0.5767, 0.375, 0.6207, 0.375, 0.6207, 0.375, 0.5767, 0.375, 0.5767, 0.375, 0.6207, 0.375, 0.6207, 0.375, 0.5767, 0.375, 0.5767, 0.375, 0.6207, 0.375, 0.6207, 0.375, 0.5767, 0.5625, 0.5767, 0.625, 0.5767, 0.625, 0.6207, 0.5625, 0.6207, 0.6571, 0.7043, 0.6571, 0.6633, 0.6571, 0.6633, 0.6571, 0.7043, 0.4375, 0.5767, 0.5, 0.5767, 0.5, 0.6207, 0.4375, 0.6207, 0.625, 0.4679, 0.625, 0.4339, 0.625, 0.4679, 0.625, 0.6633, 0.625, 0.7043, 0.625, 0.7043, 0.625, 0.6633, 0.625, 0.7043, 0.625, 0.6633, 0.625, 0.6633, 0.625, 0.7043, 0.625, 0.6633, 0.625, 0.6207, 0.625, 0.6207, 0.625, 0.6633, 0.3089, 0.5767, 0.3429, 0.5767, 0.3429, 0.5767, 0.3089, 0.5767, 0.3429, 0.6633, 0.3089, 0.6633, 0.3089, 0.6633, 0.3429, 0.6633, 0.3089, 0.6633, 0.2794, 0.6633, 0.2794, 0.6633, 0.3089, 0.6633, 0.3429, 0.6207, 0.3429, 0.6633, 0.3429, 0.6633, 0.3429, 0.6207, 0.3089, 0.6633, 0.2794, 0.6633, 0.2794, 0.6633, 0.3089, 0.6633, 0.3429, 0.6633, 0.3089, 0.6633, 0.3089, 0.6633, 0.3429, 0.6633, 0.3089, 0.5767, 0.3429, 0.5767, 0.3429, 0.5767, 0.3089, 0.5767, 0.3429, 0.5767, 0.3429, 0.6207, 0.3429, 0.6207, 0.3429, 0.5767, 0.3429, 0.6633, 0.3089, 0.6633, 0.3089, 0.6633, 0.3429, 0.6633, 0.3089, 0.6633, 0.2794, 0.6633, 0.2794, 0.6633, 0.3089, 0.6633, 0.3429, 0.6207, 0.3429, 0.6633, 0.3429, 0.6633, 0.3429, 0.6207, 0.2794, 0.6207, 0.2794, 0.5767, 0.2794, 0.5767, 0.2794, 0.6207, 0.3429, 0.5767, 0.3429, 0.6207, 0.3429, 0.6207, 0.3429, 0.5767, 0.2794, 0.6633, 0.2794, 0.6207, 0.2794, 0.6207, 0.2794, 0.6633, 0.3089, 0.5767, 0.2794, 0.5767, 0.2794, 0.5767, 0.3089, 0.5767, 0.2794, 0.6207, 0.2794, 0.5767, 0.2794, 0.5767, 0.2794, 0.6207, 0.2794, 0.6207, 0.3089, 0.6207, 0.3089, 0.6633, 0.2794, 0.6633, 0.3089, 0.6207, 0.3429, 0.6207, 0.3429, 0.6633, 0.3089, 0.6633, 0.3089, 0.5767, 0.3429, 0.5767, 0.3429, 0.6207, 0.3089, 0.6207, 0.2794, 0.5767, 0.3089, 0.5767, 0.3089, 0.6207, 0.2794, 0.6207, 0.3429, 0.5767, 0.3429, 0.5767, 0.3429, 0.5767, 0.3429, 0.5767, 0.3429, 0.5767, 0.3429, 0.6207, 0.3429, 0.6207, 0.3429, 0.5767, 0.2794, 0.6633, 0.2794, 0.6207, 0.2794, 0.6207, 0.2794, 0.6633, 0.3429, 0.5767, 0.3429, 0.5767, 0.3429, 0.5767, 0.3429, 0.5767, 0.3429, 0.5767, 0.3429, 0.5767, 0.3429, 0.5767, 0.3429, 0.5767, 0.2794, 0.5767, 0.2794, 0.5767, 0.2794, 0.5767, 0.2794, 0.5767, 0.3089, 0.5767, 0.2794, 0.5767, 0.2794, 0.5767, 0.3089, 0.5767, 0.3089, 0.5767, 0.3429, 0.5767, 0.3429, 0.5767, 0.3089, 0.5767, 0.2794, 0.5767, 0.2794, 0.5767, 0.2794, 0.5767, 0.2794, 0.5767, 0.2794, 0.5767, 0.2794, 0.5767, 0.2794, 0.5767, 0.2794, 0.5767, 0.2794, 0.5767, 0.3089, 0.5767, 0.3089, 0.5767, 0.2794, 0.5767, 0.3429, 0.5767, 0.3089, 0.5767, 0.3089, 0.5767, 0.3429, 0.5767, 0.3089, 0.5767, 0.2794, 0.5767, 0.2794, 0.5767, 0.3089, 0.5767, 0.3089, 0.5767, 0.3429, 0.5767, 0.3429, 0.5767, 0.3089, 0.5767, 0.2794, 0.5767, 0.2794, 0.5767, 0.2794, 0.5767, 0.2794, 0.5767, 0.3429, 0.5767, 0.3089, 0.5767, 0.3089, 0.5767, 0.3429, 0.5767, 0.2794, 0.5767, 0.3089, 0.5767, 0.3089, 0.5767, 0.2794, 0.5767, 0.3429, 0.5767, 0.3429, 0.5767, 0.3429, 0.5767, 0.3429, 0.5767, 0.3429, 0.5767, 0.3089, 0.5767, 0.3089, 0.5767, 0.3429, 0.5767, 0.2794, 0.5767, 0.2794, 0.5767, 0.2794, 0.5767, 0.2794, 0.5767, 0.3089, 0.5767, 0.3429, 0.5767, 0.3429, 0.5767, 0.3089, 0.5767, 0.2794, 0.5767, 0.3089, 0.5767, 0.3089, 0.5767, 0.2794, 0.5767, 0.3089, 0.5767, 0.3429, 0.5767, 0.3429, 0.5767, 0.3089, 0.5767, 0.2794, 0.5767, 0.3089, 0.5767, 0.3089, 0.5767, 0.2794, 0.5767, 0.2794, 0.5767, 0.2794, 0.5767, 0.2794, 0.5767, 0.2794, 0.5767, 0.3429, 0.5767, 0.3429, 0.5767, 0.3429, 0.5767, 0.3429, 0.5767, 0.2794, 0.5767, 0.3089, 0.5767, 0.3089, 0.5767, 0.2794, 0.5767, 0.3429, 0.5767, 0.3429, 0.5767, 0.3429, 0.5767, 0.3429, 0.5767, 0.625, 0.6633, 0.625, 0.6207, 0.625, 0.6207, 0.625, 0.6633, 0.625, 0.75, 0.625, 0.7043, 0.625, 0.7043, 0.625, 0.75, 0.625, 0.8161, 0.625, 0.7821, 0.625, 0.7821, 0.625, 0.8161, 0.625, 0.5, 0.625, 0.4679, 0.625, 0.4679, 0.625, 0.5, 0.625, 0.4339, 0.625, 0.4044, 0.625, 0.4044, 0.625, 0.4339, 0.625, 0.875, 0.625, 0.8456, 0.625, 0.8456, 0.625, 0.875, 0.625, 0.7043, 0.625, 0.6633, 0.625, 0.6633, 0.625, 0.7043, 0.625, 0.6207, 0.625, 0.5767, 0.625, 0.5767, 0.625, 0.6207, 0.625, 0.4679, 0.625, 0.4339, 0.625, 0.4339, 0.625, 0.4679, 0.625, 0.8456, 0.625, 0.8161, 0.625, 0.8161, 0.625, 0.8456, 0.625, 0.7821, 0.625, 0.75, 0.625, 0.75, 0.625, 0.7821, 0.625, 0.5428, 0.625, 0.5, 0.625, 0.5, 0.625, 0.5428, 0.625, 0.4044, 0.625, 0.375, 0.625, 0.375, 0.625, 0.4044, 0.625, 0.6207, 0.625, 0.5767, 0.625, 0.5767, 0.625, 0.6207, 0.625, 0.7043, 0.625, 0.7043, 0.625, 0.7043, 0.625, 0.7043, 0.625, 0.6207, 0.625, 0.6633, 0.625, 0.6633, 0.625, 0.6207, 0.625, 0.7043, 0.625, 0.6633, 0.625, 0.6633, 0.625, 0.7043, 0.625, 0.7043, 0.625, 0.6633, 0.625, 0.6633, 0.625, 0.7043, 0.625, 0.6633, 0.625, 0.6207, 0.625, 0.6207, 0.625, 0.6633, 0.625, 0.6207, 0.625, 0.6633, 0.625, 0.6633, 0.625, 0.6207, 0.625, 0.7043, 0.625, 0.7043, 0.625, 0.7043, 0.625, 0.7043, 0.625, 0.5767, 0.625, 0.5767, 0.625, 0.5767, 0.625, 0.5767, 0.625, 0.7043, 0.625, 0.7043, 0.625, 0.7043, 0.625, 0.7043, 0.625, 0.6207, 0.625, 0.5767, 0.625, 0.5767, 0.625, 0.6207, 0.625, 0.5767, 0.625, 0.5767, 0.625, 0.5767, 0.625, 0.5767, 0.625, 0.7043, 0.625, 0.7043, 0.625, 0.7043, 0.625, 0.7043, 0.625, 0.6207, 0.625, 0.5767, 0.625, 0.5767, 0.625, 0.6207, 0.625, 0.6633, 0.625, 0.6207, 0.625, 0.6207, 0.625, 0.6633, 0.625, 0.5767, 0.625, 0.5767, 0.625, 0.5767, 0.625, 0.5767, 0.625, 0.5767, 0.625, 0.6207, 0.625, 0.6207, 0.625, 0.5767, 0.625, 0.6633, 0.625, 0.7043, 0.625, 0.7043, 0.625, 0.6633, 0.625, 0.6207, 0.625, 0.5767, 0.625, 0.6207, 0.625, 0.7043, 0.625, 0.6633, 0.625, 0.6633, 0.625, 0.6633, 0.625, 0.6207, 0.625, 0.6207, 0.625, 0.6633, 0.625, 0.6633, 0.625, 0.6207, 0.625, 0.6207, 0.625, 0.6633, 0.625, 0.5767, 0.625, 0.6207, 0.625, 0.6207, 0.625, 0.5767, 0.625, 0.6633, 0.625, 0.7043, 0.625, 0.7043, 0.625, 0.6633, 0.625, 0.6207, 0.625, 0.6633, 0.625, 0.6633, 0.625, 0.6207, 0.625, 0.7043, 0.625, 0.6633, 0.625, 0.6633, 0.625, 0.7043, 0.625, 0.6207, 0.625, 0.5767, 0.625, 0.6207, 0.625, 0.7043, 0.625, 0.6633, 0.625, 0.6633, 0.625, 0.6633, 0.625, 0.6207, 0.625, 0.6207, 0.625, 0.6633, 0.625, 0.6207, 0.625, 0.5767, 0.625, 0.5767, 0.625, 0.6207, 0.625, 0.6207, 0.625, 0.6633, 0.625, 0.6633, 0.625, 0.6633, 0.625, 0.7043, 0.625, 0.7043, 0.625, 0.6633, 0.625, 0.6633, 0.625, 0.6633, 0.625, 0.6633, 0.625, 0.6207, 0.625, 0.6207, 0.625, 0.6633, 0.625, 0.6633, 0.625, 0.6633, 0.625, 0.6633, 0.625, 0.6633, 0.625, 0.6633, 0.625, 0.6207, 0.625, 0.6633, 0.625, 0.6633, 0.625, 0.6207, 0.625, 0.6207, 0.625, 0.6207, 0.625, 0.6207, 0.625, 0.6207, 0.625, 0.6633, 0.625, 0.6207, 0.625, 0.6207, 0.625, 0.6633, 0.625, 0.6207, 0.625, 0.6207, 0.625, 0.6207, 0.625, 0.6207, 0.625, 0.6207, 0.625, 0.6207, 0.625, 0.6207, 0.625, 0.6207, 0.625, 0.6633, 0.625, 0.6633, 0.625, 0.6633, 0.625, 0.6633, 0.625, 0.6207, 0.625, 0.6633, 0.625, 0.6633, 0.625, 0.6207, 0.625, 0.6207, 0.625, 0.6633, 0.625, 0.6633, 0.625, 0.6207, 0.625, 0.6207, 0.625, 0.6207, 0.625, 0.6207, 0.625, 0.6207, 0.625, 0.6207, 0.625, 0.6207, 0.625, 0.6207, 0.625, 0.6207, 0.625, 0.6633, 0.625, 0.6207, 0.625, 0.6207, 0.625, 0.6633, 0.625, 0.6633, 0.625, 0.6633, 0.625, 0.6633, 0.625, 0.6633, 0.625, 0.6207, 0.625, 0.6633, 0.625, 0.6633, 0.625, 0.6207, 0.625, 0.6633, 0.625, 0.6633, 0.625, 0.6633, 0.625, 0.6633, 0.625, 0.6633, 0.625, 0.6207, 0.625, 0.6207, 0.625, 0.6633, 0.625, 0.6207, 0.625, 0.6633, 0.625, 0.6633, 0.625, 0.6207, 0.625, 0.6633, 0.625, 0.6633, 0.625, 0.6633, 0.625, 0.6633, 0.625, 0.6207, 0.625, 0.6207, 0.625, 0.6207, 0.625, 0.6207, 0.625, 0.6633, 0.625, 0.6633, 0.625, 0.6633, 0.625, 0.6633, 0.625, 0.6633, 0.625, 0.6207, 0.625, 0.6207, 0.625, 0.6633, 0.625, 0.6633, 0.625, 0.6207, 0.625, 0.6207, 0.625, 0.6633, 0.625, 0.6633, 0.625, 0.6207, 0.625, 0.6207, 0.625, 0.6633, 0.625, 0.6207, 0.625, 0.6633, 0.625, 0.6633, 0.625, 0.6207, 0.625, 0.6207, 0.625, 0.6207, 0.625, 0.6207, 0.625, 0.6207, 0.625, 0.6633, 0.625, 0.6633, 0.625, 0.6633, 0.625, 0.6633, 0.625, 0.6207, 0.625, 0.6207, 0.625, 0.6207, 0.625, 0.6207, 0.625, 0.6633, 0.625, 0.6633, 0.625, 0.6633, 0.625, 0.6633, 0.625, 0.6633, 0.625, 0.6207, 0.625, 0.6207, 0.625, 0.6633, 0.625, 0.6207, 0.625, 0.6633, 0.625, 0.6633, 0.625, 0.6207, 0.625, 0.6207, 0.625, 0.6633, 0.625, 0.6633, 0.625, 0.6207, 0.625, 0.6207, 0.625, 0.6207, 0.625, 0.6207, 0.625, 0.6207, 0.625, 0.6633, 0.625, 0.6207, 0.625, 0.6207, 0.625, 0.6633, 0.625, 0.6633, 0.625, 0.6207, 0.625, 0.6207, 0.625, 0.6633, 0.625, 0.6207, 0.625, 0.6207, 0.625, 0.6207, 0.625, 0.6207, 0.625, 0.6633, 0.625, 0.6207, 0.625, 0.6207, 0.625, 0.6633, 0.625, 0.6633, 0.625, 0.6633, 0.625, 0.6633, 0.625, 0.6633, 0.625, 0.6207, 0.625, 0.6633, 0.625, 0.6633, 0.625, 0.6207, 0.625, 0.6633, 0.625, 0.6633, 0.625, 0.6633, 0.625, 0.6633, 0.625, 0.6207, 0.625, 0.6633, 0.625, 0.6633, 0.625, 0.6207, 0.625, 0.6207, 0.625, 0.6207, 0.625, 0.6207, 0.625, 0.6207, 0.625, 0.6207, 0.625, 0.6633, 0.625, 0.6633, 0.625, 0.6207, 0.625, 0.6207, 0.625, 0.6207, 0.625, 0.6207, 0.625, 0.6207, 0.625, 0.6633, 0.625, 0.6207, 0.625, 0.6207, 0.625, 0.6633, 0.625, 0.6633, 0.625, 0.6633, 0.625, 0.6633, 0.625, 0.6633, 0.625, 0.6633, 0.625, 0.6207, 0.625, 0.6207, 0.625, 0.6633, 0.625, 0.6207, 0.625, 0.6207, 0.625, 0.6207, 0.625, 0.6207, 0.625, 0.6633, 0.625, 0.6207, 0.625, 0.6207, 0.625, 0.6633, 0.625, 0.6633, 0.625, 0.6633, 0.625, 0.6633, 0.625, 0.6633, 0.625, 0.6207, 0.625, 0.6633, 0.625, 0.6633, 0.625, 0.6207, 0.625, 0.6633, 0.625, 0.6633, 0.625, 0.6633, 0.625, 0.6633, 0.625, 0.6207, 0.625, 0.6633, 0.625, 0.6633, 0.625, 0.6207, 0.625, 0.6207, 0.625, 0.6207, 0.625, 0.6207, 0.625, 0.6207, 0.625, 0.6207, 0.625, 0.6207, 0.625, 0.6207, 0.625, 0.6207, 0.625, 0.6207, 0.625, 0.6207, 0.625, 0.6207, 0.625, 0.6207, 0.625, 0.6633, 0.625, 0.6207, 0.625, 0.6207, 0.625, 0.6633, 0.625, 0.6633, 0.625, 0.6633, 0.625, 0.6633, 0.625, 0.6633, 0.625, 0.6207, 0.625, 0.6633, 0.625, 0.6633, 0.625, 0.6207, 0.625, 0.6633, 0.625, 0.6633, 0.625, 0.6633, 0.625, 0.6633, 0.625, 0.6633, 0.625, 0.6207, 0.625, 0.6207, 0.625, 0.6633, 0.625, 0.4679, 0.625, 0.4679, 0.625, 0.4679, 0.625, 0.4679, 0.6571, 0.5391, 0.6571, 0.5, 0.6571, 0.5, 0.6571, 0.5391, 0.6911, 0.7043, 0.6571, 0.7043, 0.6571, 0.7043, 0.6911, 0.7043, 0.6571, 0.6633, 0.6571, 0.6207, 0.6571, 0.6207, 0.6571, 0.6633, 0.6571, 0.7043, 0.6571, 0.6633, 0.6571, 0.6633, 0.6571, 0.7043, 0.6571, 0.6207, 0.6571, 0.5767, 0.6571, 0.5767, 0.6571, 0.6207, 0.625, 0.4679, 0.625, 0.4339, 0.625, 0.4339, 0.625, 0.4679, 0.625, 0.4679, 0.625, 0.4679, 0.625, 0.4679, 0.625, 0.4679, 0.6571, 0.5391, 0.6571, 0.5, 0.6571, 0.5, 0.6571, 0.5391, 0.6911, 0.7043, 0.6571, 0.7043, 0.6571, 0.7043, 0.6911, 0.7043, 0.6571, 0.6633, 0.6571, 0.6207, 0.6571, 0.6207, 0.6571, 0.6633, 0.6571, 0.7043, 0.6571, 0.6633, 0.6571, 0.6633, 0.6571, 0.7043, 0.6571, 0.7043, 0.6571, 0.6207, 0.6571, 0.5767, 0.6571, 0.5767, 0.6571, 0.6207, 0.625, 0.4679, 0.625, 0.4339, 0.625, 0.4339, 0.625, 0.4679, 0.6571, 0.5391, 0.6571, 0.5, 0.6571, 0.5, 0.6571, 0.5391, 0.6571, 0.6633, 0.6571, 0.6207, 0.6571, 0.6207, 0.6571, 0.6633, 0.0, 0.0, 0.0, 0.0, 0.625, 0.4679, 0.625, 0.4679, 0.6571, 0.7043, 0.6571, 0.6633, 0.6571, 0.6633, 0.6571, 0.7043, 0.6571, 0.6207, 0.6571, 0.5767, 0.6571, 0.5767, 0.6571, 0.6207, 0.625, 0.4679, 0.625, 0.4339, 0.625, 0.4339, 0.625, 0.4679, 0.625, 0.4339, 0.625, 0.4044, 0.625, 0.4044, 0.625, 0.4339, 0.625, 0.4679, 0.625, 0.4679, 0.625, 0.4679, 0.625, 0.4679, 0.6571, 0.6633, 0.6571, 0.6207, 0.6571, 0.6207, 0.6571, 0.6633, 0.6571, 0.7043, 0.6571, 0.6633, 0.6571, 0.6633, 0.6571, 0.7043, 0.6571, 0.6207, 0.6571, 0.5767, 0.6571, 0.5767, 0.6571, 0.6207, 0.625, 0.4679, 0.625, 0.4679, 0.625, 0.4679, 0.625, 0.4679, 0.6571, 0.5391, 0.6571, 0.5, 0.6571, 0.5, 0.6571, 0.5391, 0.7206, 0.75, 0.6911, 0.75, 0.6571, 0.7043, 0.6911, 0.7043, 0.6418, 0.6633, 0.6421, 0.6207, 0.6571, 0.6207, 0.6571, 0.6633, 0.6421, 0.6207, 0.6424, 0.5767, 0.6571, 0.5767, 0.6571, 0.6207, 0.625, 0.4679, 0.625, 0.4679, 0.625, 0.4679, 0.625, 0.4679, 0.6392, 0.7043, 0.6418, 0.6633, 0.6571, 0.6633, 0.6571, 0.7043, 0.6571, 0.5391, 0.6571, 0.5, 0.6571, 0.5, 0.6571, 0.5391, 0.625, 0.4679, 0.625, 0.4339, 0.625, 0.4339, 0.625, 0.4679, 0.375, 0.75, 0.375, 0.7821, 0.375, 0.7821, 0.375, 0.75, 0.375, 0.4339, 0.375, 0.4679, 0.375, 0.4679, 0.375, 0.4339, 0.6911, 0.75, 0.6571, 0.75, 0.6392, 0.7043, 0.6571, 0.7043, 0.375, 0.8161, 0.375, 0.8456, 0.375, 0.8456, 0.375, 0.8161, 0.375, 0.375, 0.375, 0.4044, 0.375, 0.4044, 0.375, 0.375, 0.375, 0.4044, 0.375, 0.4339, 0.375, 0.4339, 0.375, 0.4044, 0.375, 0.7821, 0.375, 0.8161, 0.375, 0.8161, 0.375, 0.7821, 0.375, 0.6207, 0.375, 0.6633, 0.375, 0.6633, 0.375, 0.6207, 0.375, 0.7043, 0.375, 0.75, 0.375, 0.75, 0.375, 0.7043, 0.375, 0.8456, 0.375, 0.875, 0.375, 0.875, 0.375, 0.8456, 0.375, 0.5428, 0.375, 0.5767, 0.375, 0.5767, 0.375, 0.5428, 0.375, 0.4679, 0.375, 0.5, 0.375, 0.5, 0.375, 0.4679, 0.375, 0.5767, 0.375, 0.6207, 0.375, 0.6207, 0.375, 0.5767, 0.375, 0.6633, 0.375, 0.7043, 0.375, 0.7043, 0.375, 0.6633, 0.375, 0.4339, 0.375, 0.4679, 0.375, 0.4679, 0.375, 0.4339, 0.375, 0.75, 0.375, 0.7821, 0.375, 0.7821, 0.375, 0.75, 0.375, 0.8161, 0.375, 0.8456, 0.375, 0.8456, 0.375, 0.8161, 0.375, 0.375, 0.375, 0.4044, 0.375, 0.4044, 0.375, 0.375, 0.375, 0.4044, 0.375, 0.4339, 0.375, 0.4339, 0.375, 0.4044, 0.375, 0.7821, 0.375, 0.8161, 0.375, 0.8161, 0.375, 0.7821, 0.375, 0.6207, 0.375, 0.6633, 0.375, 0.6633, 0.375, 0.6207, 0.375, 0.7043, 0.375, 0.75, 0.375, 0.75, 0.375, 0.7043, 0.375, 0.8456, 0.375, 0.875, 0.375, 0.875, 0.375, 0.8456, 0.375, 0.5428, 0.375, 0.5767, 0.375, 0.5767, 0.375, 0.5428, 0.375, 0.4679, 0.375, 0.5, 0.375, 0.5, 0.375, 0.4679, 0.375, 0.5767, 0.375, 0.6207, 0.375, 0.6207, 0.375, 0.5767, 0.375, 0.6633, 0.375, 0.7043, 0.375, 0.7043, 0.375, 0.6633, 0.375, 0.75, 0.375, 0.7821, 0.375, 0.7821, 0.375, 0.75, 0.375, 0.4339, 0.375, 0.4679, 0.375, 0.4679, 0.375, 0.4339, 0.375, 0.375, 0.375, 0.4044, 0.375, 0.4044, 0.375, 0.375, 0.375, 0.8161, 0.375, 0.8456, 0.375, 0.8456, 0.375, 0.8161, 0.375, 0.7043, 0.375, 0.75, 0.375, 0.75, 0.375, 0.7043, 0.375, 0.6207, 0.375, 0.6633, 0.375, 0.6633, 0.375, 0.6207, 0.375, 0.4679, 0.375, 0.5, 0.375, 0.5, 0.375, 0.4679, 0.375, 0.5428, 0.375, 0.5767, 0.375, 0.5767, 0.375, 0.5428, 0.375, 0.8456, 0.375, 0.875, 0.375, 0.875, 0.375, 0.8456, 0.375, 0.4044, 0.375, 0.4339, 0.375, 0.4339, 0.375, 0.4044, 0.375, 0.7821, 0.375, 0.8161, 0.375, 0.8161, 0.375, 0.7821, 0.375, 0.5767, 0.4375, 0.5767, 0.4375, 0.6207, 0.375, 0.6207, 0.375, 0.6633, 0.4375, 0.6633, 0.4375, 0.7043, 0.375, 0.7043, 0.375, 0.4339, 0.4375, 0.4339, 0.4375, 0.4679, 0.375, 0.4679, 0.375, 0.75, 0.4375, 0.75, 0.4375, 0.7821, 0.375, 0.7821, 0.375, 0.8161, 0.4375, 0.8161, 0.4375, 0.8456, 0.375, 0.8456, 0.375, 0.375, 0.4375, 0.375, 0.4375, 0.4044, 0.375, 0.4044, 0.375, 0.6207, 0.4375, 0.6207, 0.4375, 0.6633, 0.375, 0.6633, 0.375, 0.5428, 0.4375, 0.5428, 0.4375, 0.5767, 0.375, 0.5767, 0.375, 0.7821, 0.4375, 0.7821, 0.4375, 0.8161, 0.375, 0.8161, 0.375, 0.4044, 0.4375, 0.4044, 0.4375, 0.4339, 0.375, 0.4339, 0.375, 0.7043, 0.4375, 0.7043, 0.4375, 0.75, 0.375, 0.75, 0.375, 0.4679, 0.4375, 0.4679, 0.4375, 0.5, 0.375, 0.5, 0.375, 0.8456, 0.4375, 0.8456, 0.4375, 0.875, 0.375, 0.875, 0.5, 0.5767, 0.5625, 0.5767, 0.5625, 0.6207, 0.5, 0.6207, 0.5, 0.6633, 0.5625, 0.6633, 0.5625, 0.7043, 0.5, 0.7043, 0.5, 0.4339, 0.5625, 0.4339, 0.5625, 0.4679, 0.5, 0.4679, 0.5, 0.75, 0.5625, 0.75, 0.5625, 0.7821, 0.5, 0.7821, 0.5, 0.8161, 0.5625, 0.8161, 0.5625, 0.8456, 0.5, 0.8456, 0.5, 0.375, 0.5625, 0.375, 0.5625, 0.4044, 0.5, 0.4044, 0.5, 0.6207, 0.5625, 0.6207, 0.5625, 0.6633, 0.5, 0.6633, 0.5, 0.5428, 0.5625, 0.5428, 0.5625, 0.5767, 0.5, 0.5767, 0.5, 0.4044, 0.5625, 0.4044, 0.5625, 0.4339, 0.5, 0.4339, 0.5, 0.7821, 0.5625, 0.7821, 0.5625, 0.8161, 0.5, 0.8161, 0.5, 0.8456, 0.5625, 0.8456, 0.5625, 0.875, 0.5, 0.875, 0.5, 0.4679, 0.5625, 0.4679, 0.5625, 0.5, 0.5, 0.5, 0.5, 0.7043, 0.5625, 0.7043, 0.5625, 0.75, 0.5, 0.75, 0.625, 0.6633, 0.625, 0.7043, 0.625, 0.7043, 0.625, 0.6633, 0.625, 0.5767, 0.625, 0.6207, 0.625, 0.6207, 0.625, 0.5767, 0.625, 0.5767, 0.625, 0.5767, 0.625, 0.5767, 0.625, 0.5767, 0.625, 0.6633, 0.625, 0.6207, 0.625, 0.6207, 0.625, 0.6633, 0.625, 0.6207, 0.625, 0.5767, 0.625, 0.5767, 0.625, 0.6207, 0.625, 0.7043, 0.625, 0.6633, 0.625, 0.6633, 0.625, 0.7043, 0.625, 0.6207, 0.625, 0.6633, 0.625, 0.6633, 0.625, 0.6207, 0.625, 0.7043, 0.625, 0.7043, 0.625, 0.7043, 0.625, 0.7043, 0.625, 0.7043, 0.625, 0.7043, 0.625, 0.7043, 0.625, 0.7043, 0.625, 0.6633, 0.625, 0.6207, 0.625, 0.6207, 0.625, 0.6633, 0.625, 0.7043, 0.625, 0.6633, 0.625, 0.6633, 0.625, 0.7043, 0.625, 0.6207, 0.625, 0.5767, 0.625, 0.5767, 0.625, 0.6207, 0.625, 0.75, 0.625, 0.7043, 0.625, 0.7043, 0.625, 0.75, 0.625, 0.8161, 0.625, 0.7821, 0.625, 0.7821, 0.625, 0.8161, 0.625, 0.5, 0.625, 0.4679, 0.625, 0.4679, 0.625, 0.5, 0.625, 0.4339, 0.625, 0.4044, 0.625, 0.4044, 0.625, 0.4339, 0.625, 0.875, 0.625, 0.8456, 0.625, 0.8456, 0.625, 0.875, 0.625, 0.5767, 0.625, 0.5767, 0.625, 0.5767, 0.625, 0.5767, 0.625, 0.8456, 0.625, 0.8161, 0.625, 0.8161, 0.625, 0.8456, 0.625, 0.4679, 0.625, 0.4339, 0.625, 0.4339, 0.625, 0.4679, 0.625, 0.4044, 0.625, 0.375, 0.625, 0.375, 0.625, 0.4044, 0.625, 0.5428, 0.625, 0.5, 0.625, 0.5, 0.625, 0.5428, 0.625, 0.7821, 0.625, 0.75, 0.625, 0.75, 0.625, 0.7821, 0.625, 0.7043, 0.625, 0.6633, 0.625, 0.6633, 0.625, 0.7043, 0.625, 0.6207, 0.625, 0.6633, 0.625, 0.6633, 0.625, 0.6207, 0.625, 0.6633, 0.625, 0.7043, 0.625, 0.7043, 0.625, 0.6633, 0.625, 0.5767, 0.625, 0.6207, 0.625, 0.6207, 0.625, 0.5767, 0.625, 0.6633, 0.625, 0.6207, 0.625, 0.6207, 0.625, 0.6633, 0.625, 0.7043, 0.625, 0.7043, 0.625, 0.7043, 0.625, 0.7043, 0.625, 0.5767, 0.625, 0.5767, 0.625, 0.5767, 0.625, 0.5767, 0.625, 0.6207, 0.625, 0.5767, 0.625, 0.5767, 0.625, 0.6207, 0.625, 0.5767, 0.625, 0.5428, 0.625, 0.5428, 0.625, 0.5767, 0.5, 0.5, 0.5625, 0.5, 0.5625, 0.5428, 0.5, 0.5428, 0.375, 0.5, 0.4375, 0.5, 0.4375, 0.5428, 0.375, 0.5428, 0.375, 0.5, 0.375, 0.5428, 0.375, 0.5428, 0.375, 0.5, 0.375, 0.5, 0.375, 0.5428, 0.375, 0.5428, 0.375, 0.5, 0.375, 0.5, 0.375, 0.5428, 0.375, 0.5428, 0.375, 0.5, 0.625, 0.5767, 0.625, 0.5428, 0.625, 0.5428, 0.625, 0.5767, 0.3089, 0.5, 0.3429, 0.5, 0.3429, 0.5428, 0.3089, 0.5428, 0.25, 0.5, 0.2794, 0.5, 0.2794, 0.5428, 0.25, 0.5428, 0.375, 0.5, 0.375, 0.5428, 0.375, 0.5428, 0.375, 0.5, 0.3429, 0.5, 0.375, 0.5, 0.375, 0.5428, 0.3429, 0.5428, 0.2794, 0.5, 0.3089, 0.5, 0.3089, 0.5428, 0.2794, 0.5428, 0.375, 0.5, 0.375, 0.5428, 0.375, 0.5428, 0.375, 0.5, 0.375, 0.5, 0.375, 0.5428, 0.375, 0.5428, 0.375, 0.5, 0.375, 0.5, 0.375, 0.5428, 0.375, 0.5428, 0.375, 0.5, 0.375, 0.5, 0.375, 0.5428, 0.375, 0.5428, 0.375, 0.5, 0.5625, 0.5, 0.625, 0.5, 0.625, 0.5428, 0.5625, 0.5428, 0.4375, 0.5, 0.5, 0.5, 0.5, 0.5428, 0.4375, 0.5428, 0.625, 0.5767, 0.625, 0.5428, 0.625, 0.5428, 0.625, 0.5767, 0.625, 0.5767, 0.625, 0.5428, 0.625, 0.5428, 0.625, 0.5767, 0.625, 0.5767, 0.625, 0.5428, 0.625, 0.5428, 0.625, 0.5767, 0.625, 0.5767, 0.625, 0.5428, 0.625, 0.5428, 0.625, 0.5767, 0.625, 0.4679, 0.625, 0.4679, 0.625, 0.4679, 0.625, 0.4679, 0.625, 0.4679, 0.625, 0.4679, 0.625, 0.4679, 0.625, 0.4679, 0.625, 0.4679, 0.625, 0.4679, 0.625, 0.4679, 0.625, 0.4679, 0.625, 0.4679, 0.625, 0.4679, 0.625, 0.4679, 0.625, 0.4679, 0.625, 0.4679, 0.625, 0.4679, 0.625, 0.4679, 0.625, 0.4679, 0.625, 0.4679, 0.625, 0.6633, 0.625, 0.6207, 0.625, 0.6207, 0.625, 0.6633, 0.625, 0.75, 0.625, 0.7043, 0.625, 0.7043, 0.625, 0.75, 0.625, 0.8161, 0.625, 0.7821, 0.625, 0.7821, 0.625, 0.8161, 0.625, 0.5, 0.625, 0.4679, 0.625, 0.4679, 0.625, 0.5, 0.625, 0.4679, 0.625, 0.4679, 0.625, 0.4679, 0.625, 0.4679, 0.625, 0.875, 0.625, 0.8456, 0.625, 0.8456, 0.625, 0.875, 0.625, 0.7043, 0.625, 0.6633, 0.625, 0.6633, 0.625, 0.7043, 0.625, 0.6207, 0.625, 0.5767, 0.625, 0.5767, 0.625, 0.6207, 0.625, 0.8456, 0.625, 0.8161, 0.625, 0.8161, 0.625, 0.8456, 0.625, 0.5428, 0.625, 0.5, 0.625, 0.5, 0.625, 0.5428, 0.625, 0.7821, 0.625, 0.75, 0.625, 0.75, 0.625, 0.7821, 0.375, 0.8456, 0.375, 0.875, 0.375, 0.8611, 0.375, 0.8456, 0.2794, 0.75, 0.25, 0.7043, 0.2794, 0.7043, 0.2794, 0.75, 0.3298, 0.8158, 0.3115, 0.7883, 0.25, 0.7043, 0.375, 0.8323, 0.375, 0.8456, 0.375, 0.8611, 0.375, 0.8456, 0.625, 0.4044, 0.625, 0.375, 0.625, 0.375, 0.625, 0.4044, 0.625, 0.4339, 0.3115, 0.7883, 0.3298, 0.8158, 0.375, 0.875, 0.6571, 0.5, 0.6496, 0.5391, 0.6424, 0.5767, 0.625, 0.5767, 0.625, 0.5428, 0.625, 0.5, 0.6571, 0.5, 0.7206, 0.7043, 0.6911, 0.7043, 0.6911, 0.7043, 0.7206, 0.7043, 0.0, 0.0, 0.625, 0.4679, 0.625, 0.4339, 0.625, 0.4044, 0.6911, 0.7043, 0.7206, 0.7043, 0.7206, 0.7043, 0.6911, 0.7043, 0.6911, 0.7043, 0.6571, 0.7043, 0.6571, 0.7043, 0.6911, 0.7043, 0.6911, 0.7043, 0.0, 0.0, 0.7206, 0.7043, 0.6911, 0.7043, 0.6571, 0.7043, 0.0, 0.0, 0.0, 0.0, 0.6911, 0.7043, 0.6571, 0.7043, 0.0, 0.0, 0.0, 0.0, 0.6571, 0.7043, 0.6571, 0.7043, 0.6571, 0.6207, 0.0, 0.0, 0.0, 0.0, 0.6571, 0.7043, 0.6571, 0.6633, 0.0, 0.0, 0.0, 0.0, 0.6571, 0.6207, 0.6571, 0.5767, -0.0004546, -0.0002324, 0.0, 0.0, 0.6571, 0.5767, 0.6571, 0.5391, 0.0, 0.0, 0.0, 0.0, 0.625, 0.4679, 0.625, 0.4679, 0.625, 0.4679, 0.0, 0.0, 0.0, 0.0, 0.6571, 0.5, 0.625, 0.4339, 0.625, 0.4339, 0.625, 0.4339, 0.625, 0.4339, 0.625, 0.4044, 0.625, 0.4339, 0.625, 0.4339, 0.625, 0.4044, 0.625, 0.4339, 0.625, 0.4044, 0.625, 0.4044, 0.625, 0.4339, 0.625, 0.4339, 0.625, 0.4339, 0.625, 0.4339, 0.625, 0.4339, 0.625, 0.4339, 0.625, 0.4339, 0.625, 0.4339, 0.625, 0.4339, 0.0, 0.0, -0.0004546, -0.0002324, 0.6571, 0.5391, 0.6571, 0.5, 0.6571, 0.5767, 0.6571, 0.5391, 0.6571, 0.5391, 0.6571, 0.5767, 0.6571, 0.5767, 0.6571, 0.5391, 0.6571, 0.5391, 0.6571, 0.5767, 0.6571, 0.5767, 0.6571, 0.5391, 0.6571, 0.5391, 0.6571, 0.5767, 0.6571, 0.5767, 0.6571, 0.5391, 0.6571, 0.5391, 0.6571, 0.5767, 0.6571, 0.5767, 0.6571, 0.5391, 0.6571, 0.5391, 0.6571, 0.5767, 0.6424, 0.5767, 0.6496, 0.5391, 0.6571, 0.5391, 0.6571, 0.5767, 0.75, 0.7043, 0.6911, 0.7043, 0.6911, 0.7043, 0.7206, 0.7043, 0.6571, 0.5767, 0.6571, 0.5391, 0.6571, 0.5391, 0.6571, 0.5767, 0.625, 0.4339, 0.625, 0.4339, 0.625, 0.4339, 0.625, 0.4339, 0.6911, 0.7043, 0.6911, 0.7043, 0.7206, 0.7043, 0.7206, 0.7043, 0.625, 0.4679, 0.625, 0.4679, 0.625, 0.4679, 0.625, 0.4679, 0.625, 0.4679, 0.625, 0.4339, 0.625, 0.4339, 0.625, 0.4679, 0.6571, 0.6207, 0.6571, 0.5767, 0.6571, 0.5767, 0.6571, 0.6207, 0.6571, 0.7043, 0.6571, 0.6633, 0.6571, 0.6633, 0.6571, 0.7043, 0.6571, 0.6633, 0.6571, 0.6207, 0.6571, 0.6207, 0.6571, 0.6633, 0.6911, 0.7043, 0.6571, 0.7043, 0.6571, 0.7043, 0.6911, 0.7043, 0.6571, 0.5391, 0.6571, 0.5, 0.6571, 0.5, 0.6571, 0.5391, 0.625, 0.4679, 0.625, 0.4679, 0.625, 0.4679, 0.625, 0.4679, 0.6911, 0.7043, 0.6911, 0.7043, 0.6911, 0.7043, 0.6911, 0.7043, 0.7206, 0.7043, 0.6911, 0.7043, 0.6911, 0.7043, 0.7206, 0.7043, 0.6911, 0.7043, 0.6911, 0.7043, 0.6911, 0.7043, 0.6911, 0.7043, 0.7206, 0.7043, 0.6911, 0.7043, 0.6911, 0.7043, 0.7206, 0.7043, 0.7206, 0.7043, 0.6911, 0.7043, 0.6911, 0.7043, 0.7206, 0.7043, 0.6911, 0.7043, 0.7206, 0.7043, 0.7206, 0.7043, 0.6911, 0.7043, 0.6911, 0.7043, 0.6911, 0.7043, 0.7206, 0.7043, 0.7206, 0.7043, 0.6911, 0.7043, 0.6911, 0.7043, 0.6911, 0.7043, 0.6911, 0.7043, 0.6911, 0.7043, 0.7206, 0.7043, 0.7206, 0.7043, 0.6911, 0.7043, 0.625, 0.4044, 0.625, 0.4044, 0.625, 0.4339, 0.625, 0.4339, 0.625, 0.4339, 0.625, 0.4339, 0.625, 0.4339, 0.625, 0.4044, 0.625, 0.4044, 0.625, 0.4339, 0.625, 0.4339, 0.625, 0.4339, 0.625, 0.4339, 0.625, 0.4339, 0.625, 0.4339, 0.625, 0.4339, 0.625, 0.4339, 0.625, 0.4339, 0.625, 0.4044, 0.625, 0.4339, 0.625, 0.4339, 0.625, 0.4044])
me_cube.materials.append(mat_green)
me_cube.use_remesh_preserve_volume = False
me_cube.use_remesh_preserve_attributes = False
me_cube.use_mirror_vertex_groups = False
me_cube.update()

# ---- objects
ob_torso = bpy.data.objects.new('Torso', me_cube)
ob_empty = bpy.data.objects.new('Empty', None)
ob_empty_001 = bpy.data.objects.new('Empty.001', None)

# ---- transforms, parenting, visibility, modifiers, constraints
ob_torso.location = (0.0, 0.0, 7.014)
ob_torso.lock_rotations_4d = False
ob_torso.empty_display_type = 'ARROWS'
ob_torso.lineart.crease_threshold = 0.0
_m = ob_torso.modifiers.new('Mirror', 'MIRROR')
_m.use_clip = True
_m.mirror_object = ob_empty
ob_empty.location = (0.07844, 0.0, 6.191)
ob_empty.rotation_euler = (1.571, -0.0, 0.0)
ob_empty.scale = (15.61, 15.61, 15.61)
ob_empty.empty_display_type = 'IMAGE'
ob_empty.show_empty_image_perspective = False
ob_empty.use_empty_image_alpha = True
ob_empty.color = (1.0, 1.0, 1.0, 0.7)
ob_empty.lineart.crease_threshold = 0.0
ob_empty_001.location = (0.0, -0.2685, 6.154)
ob_empty_001.rotation_euler = (1.571, -0.0, 1.571)
ob_empty_001.scale = (15.55, 15.55, 15.55)
ob_empty_001.empty_display_type = 'IMAGE'
ob_empty_001.show_empty_image_perspective = False
ob_empty_001.use_empty_image_alpha = True
ob_empty_001.color = (1.0, 1.0, 1.0, 0.7)
ob_empty_001.lineart.crease_threshold = 0.0

# ---- collection membership
col_collection.objects.link(ob_torso)
col_collection.objects.link(ob_empty)
col_collection.objects.link(ob_empty_001)

# ---- scene / render settings (as saved in the file)
scene.frame_start = 1; scene.frame_end = 250; scene.frame_set(0)
scene.render.engine = 'BLENDER_EEVEE_NEXT'
scene.cycles.use_denoising = False
scene.cycles.samples = 128
scene.cycles.sampling_pattern = 'TABULATED_SOBOL'
scene.cycles.use_adaptive_sampling = False
scene.cycles.use_light_tree = False
scene.view_settings.view_transform = 'Filmic'
bpy.context.view_layer.update()

# ---- added for rendering (the .blend has no active camera and no usable light): camera, sun
cam_auto = bpy.data.cameras.new('AutoCamera')
cam_auto.lens = 50.0
cam_auto.sensor_width = 36.0
cam_auto.clip_end = 1000.0
ob_auto_camera = bpy.data.objects.new('AutoCamera', cam_auto)
scene.collection.objects.link(ob_auto_camera)
ob_auto_camera.location = (13.4728, -15.6839, 17.1037)
ob_auto_camera.rotation_euler = (1.09748, -7.21219e-08, 0.694738)
scene.camera = ob_auto_camera
light_auto_sun = bpy.data.lights.new('AutoSun', 'SUN')
light_auto_sun.energy = 3.0
light_auto_sun.angle = 0.0523599
ob_auto_sun = bpy.data.objects.new('AutoSun', light_auto_sun)
scene.collection.objects.link(ob_auto_sun)
ob_auto_sun.rotation_euler = (0.872665, 0.174533, 0.523599)
bpy.context.view_layer.update()
